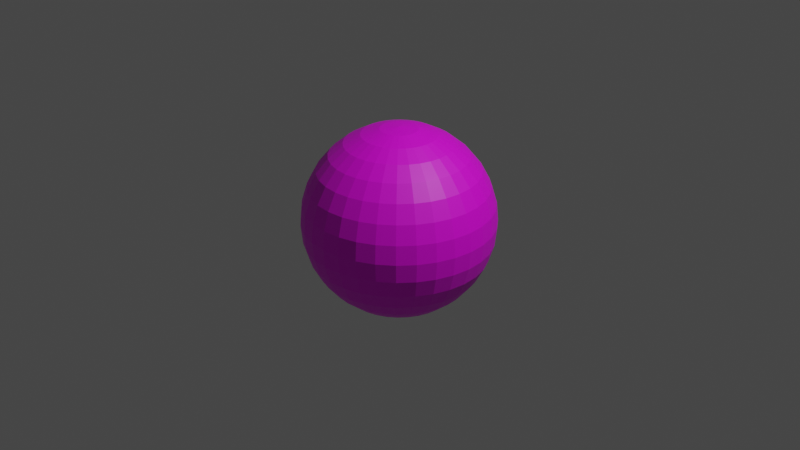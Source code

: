 # Source: skydome.blend  (saved by Blender 3.5.10; exported with 4.5.12 LTS)
import bpy
from mathutils import Matrix  # noqa: F401  (used for matrix-valued properties, if any)

bpy.ops.wm.read_factory_settings(use_empty=True)
scene = bpy.context.scene
scene.name = 'Scene'

# ---- collections
col_collection = bpy.data.collections.new('Collection'); scene.collection.children.link(col_collection)

# ---- images (referenced by path relative to the original .blend; pixels are not part of the script)
import os
ASSET_DIR = os.environ.get("B2B_ASSET_DIR", "")  # directory of the original .blend (textures are referenced by path, not embedded)
HERE = os.path.dirname(os.path.abspath(__file__))  # packed textures are extracted next to this script under _unpacked/

def load_image(name, relpath, width, height, colorspace="sRGB"):
    """Load a texture the original file referenced (path relative to the .blend, or extracted next to this script)."""
    p = next((c for c in (os.path.join(HERE, relpath), os.path.join(ASSET_DIR, relpath)) if relpath and os.path.exists(c)), "")
    if p:
        img = bpy.data.images.load(p, check_existing=True)
        img.name = name
    else:  # same state as the original file: an image datablock whose file is absent (Cycles renders it pink)
        img = bpy.data.images.new(name, width, height)
        img.source = "FILE"
        img.filepath = "//" + (relpath or name)
    img.colorspace_settings.name = colorspace
    return img
img_skydome_png = load_image('skydome.png', 'skydome.jpg', 1024, 1024, 'sRGB')

# ---- materials (node trees are filled in below, after node groups)
mat_x = bpy.data.materials.new('マテリアル')
mat_x.use_transparent_shadow = False

# ---- material node trees
mat_x.use_nodes = True; mat_x.node_tree.nodes.clear()
_N = mat_x.node_tree.nodes; _L = mat_x.node_tree.links
n0 = _N.new('ShaderNodeBsdfPrincipled'); n0.name = 'プリンシプルBSDF'; n0.location = (10, 300)
n0.distribution = 'GGX'
n0.subsurface_method = 'RANDOM_WALK_SKIN'
n0.inputs[3].default_value = 1.45
n0.inputs[27].default_value = (0.0, 0.0, 0.0, 1.0)
n0.inputs[28].default_value = 1.0
n1 = _N.new('ShaderNodeOutputMaterial'); n1.name = 'マテリアル出力'; n1.location = (300, 300)
n2 = _N.new('ShaderNodeTexImage'); n2.name = '画像テクスチャ'; n2.location = (-280, 275)
n2.image = img_skydome_png
_L.new(n0.outputs[0], n1.inputs[0])
_L.new(n2.outputs[0], n0.inputs[0])
n1.is_active_output = True

# ---- world
world_world = bpy.data.worlds.new('World'); scene.world = world_world
world_world.use_nodes = True; world_world.node_tree.nodes.clear()
_N = world_world.node_tree.nodes; _L = world_world.node_tree.links
n0 = _N.new('ShaderNodeOutputWorld'); n0.name = 'World Output'; n0.location = (300, 300)
n1 = _N.new('ShaderNodeBackground'); n1.name = 'Background'; n1.location = (10, 300)
n1.inputs[0].default_value = (0.05088, 0.05088, 0.05088, 1.0)
_L.new(n1.outputs[0], n0.inputs[0])
n0.is_active_output = True
world_world.color = (0.05088, 0.05088, 0.05088)
world_world.use_sun_shadow = False
world_world.sun_shadow_jitter_overblur = 0.0

# ---- cameras
cam_camera = bpy.data.cameras.new('Camera')
cam_camera.clip_end = 100.0
cam_camera.ortho_scale = 7.314

# ---- lights
light_light = bpy.data.lights.new('Light', 'POINT')
light_light.transmission_factor = 0.0
light_light.energy = 1000.0
light_light.shadow_soft_size = 0.1
light_light.shadow_maximum_resolution = 0.006
light_light.use_absolute_resolution = True

# ---- meshes
me_x = bpy.data.meshes.new('球')
me_x.from_pydata([(0.0, 0.5556, 0.8315), (0.0, 0.8315, 0.5556), (0.0, 0.9808, 0.1951), (0.0, 1.0, 0.0), (0.0, 0.9808, -0.1951), (0.0, 0.8315, -0.5556), (0.03806, 0.1913, 0.9808), (0.07466, 0.3753, 0.9239), (0.1084, 0.5449, 0.8315), (0.1379, 0.6935, 0.7071), (0.1622, 0.8155, 0.5556), (0.1802, 0.9061, 0.3827), (0.1913, 0.9619, 0.1951), (0.1951, 0.9808, 0.0), (0.1913, 0.9619, -0.1951), (0.1802, 0.9061, -0.3827), (0.1622, 0.8155, -0.5556), (0.1379, 0.6935, -0.7071), (0.1084, 0.5449, -0.8315), (0.07466, 0.3753, -0.9239), (0.03806, 0.1913, -0.9808), (0.07466, 0.1802, 0.9808), (0.1464, 0.3536, 0.9239), (0.2126, 0.5133, 0.8315), (0.2706, 0.6533, 0.7071), (0.3182, 0.7682, 0.5556), (0.3536, 0.8536, 0.3827), (0.3753, 0.9061, 0.1951), (0.3827, 0.9239, 0.0), (0.3753, 0.9061, -0.1951), (0.3536, 0.8536, -0.3827), (0.3182, 0.7682, -0.5556), (0.2706, 0.6533, -0.7071), (0.2126, 0.5133, -0.8315), (0.1464, 0.3536, -0.9239), (0.07466, 0.1802, -0.9808), (0.1084, 0.1622, 0.9808), (0.2126, 0.3182, 0.9239), (0.3087, 0.4619, 0.8315), (0.3928, 0.5879, 0.7071), (0.4619, 0.6913, 0.5556), (0.5133, 0.7682, 0.3827), (0.5449, 0.8155, 0.1951), (0.5556, 0.8315, 0.0), (0.5449, 0.8155, -0.1951), (0.5133, 0.7682, -0.3827), (0.4619, 0.6913, -0.5556), (0.3928, 0.5879, -0.7071), (0.3087, 0.4619, -0.8315), (0.2126, 0.3182, -0.9239), (0.1084, 0.1622, -0.9808), (0.1379, 0.1379, 0.9808), (0.2706, 0.2706, 0.9239), (0.3928, 0.3928, 0.8315), (0.5, 0.5, 0.7071), (0.5879, 0.5879, 0.5556), (0.6533, 0.6533, 0.3827), (0.6935, 0.6935, 0.1951), (0.7071, 0.7071, 0.0), (0.6935, 0.6935, -0.1951), (0.6533, 0.6533, -0.3827), (0.5879, 0.5879, -0.5556), (0.5, 0.5, -0.7071), (0.3928, 0.3928, -0.8315), (0.2706, 0.2706, -0.9239), (0.1379, 0.1379, -0.9808), (0.1622, 0.1084, 0.9808), (0.3182, 0.2126, 0.9239), (0.4619, 0.3087, 0.8315), (0.5879, 0.3928, 0.7071), (0.6913, 0.4619, 0.5556), (0.7682, 0.5133, 0.3827), (0.8155, 0.5449, 0.1951), (0.8315, 0.5556, 0.0), (0.8155, 0.5449, -0.1951), (0.7682, 0.5133, -0.3827), (0.6913, 0.4619, -0.5556), (0.5879, 0.3928, -0.7071), (0.4619, 0.3087, -0.8315), (0.3182, 0.2126, -0.9239), (0.1622, 0.1084, -0.9808), (0.0, 0.0, 1.0), (0.1802, 0.07466, 0.9808), (0.3536, 0.1464, 0.9239), (0.5133, 0.2126, 0.8315), (0.6533, 0.2706, 0.7071), (0.7682, 0.3182, 0.5556), (0.8536, 0.3536, 0.3827), (0.9061, 0.3753, 0.1951), (0.9239, 0.3827, 0.0), (0.9061, 0.3753, -0.1951), (0.8536, 0.3536, -0.3827), (0.7682, 0.3182, -0.5556), (0.6533, 0.2706, -0.7071), (0.5133, 0.2126, -0.8315), (0.3536, 0.1464, -0.9239), (0.1802, 0.07466, -0.9808), (0.1913, 0.03806, 0.9808), (0.3753, 0.07466, 0.9239), (0.5449, 0.1084, 0.8315), (0.6935, 0.1379, 0.7071), (0.8155, 0.1622, 0.5556), (0.9061, 0.1802, 0.3827), (0.9619, 0.1913, 0.1951), (0.9808, 0.1951, 0.0), (0.9619, 0.1913, -0.1951), (0.9061, 0.1802, -0.3827), (0.8155, 0.1622, -0.5556), (0.6935, 0.1379, -0.7071), (0.5449, 0.1084, -0.8315), (0.3753, 0.07466, -0.9239), (0.1913, 0.03806, -0.9808), (0.1951, -1.118e-08, 0.9808), (0.3827, -2.235e-08, 0.9239), (0.5556, -5.215e-08, 0.8315), (0.7071, 1.49e-08, 0.7071), (0.8315, -8.941e-08, 0.5556), (0.9239, 4.47e-08, 0.3827), (0.9808, -8.941e-08, 0.1951), (1.0, -1.639e-07, 0.0), (0.9808, -8.941e-08, -0.1951), (0.9239, 4.47e-08, -0.3827), (0.8315, -8.941e-08, -0.5556), (0.7071, 1.49e-08, -0.7071), (0.5556, -5.215e-08, -0.8315), (0.3827, -2.235e-08, -0.9239), (0.1951, -1.118e-08, -0.9808), (0.1913, -0.03806, 0.9808), (0.3753, -0.07466, 0.9239), (0.5449, -0.1084, 0.8315), (0.6935, -0.1379, 0.7071), (0.8155, -0.1622, 0.5556), (0.9061, -0.1802, 0.3827), (0.9619, -0.1913, 0.1951), (0.9808, -0.1951, 0.0), (0.9619, -0.1913, -0.1951), (0.9061, -0.1802, -0.3827), (0.8155, -0.1622, -0.5556), (0.6935, -0.1379, -0.7071), (0.5449, -0.1084, -0.8315), (0.3753, -0.07466, -0.9239), (0.1913, -0.03806, -0.9808), (0.1802, -0.07466, 0.9808), (0.3536, -0.1464, 0.9239), (0.5133, -0.2126, 0.8315), (0.6533, -0.2706, 0.7071), (0.7682, -0.3182, 0.5556), (0.8536, -0.3536, 0.3827), (0.9061, -0.3753, 0.1951), (0.9239, -0.3827, 0.0), (0.9061, -0.3753, -0.1951), (0.8536, -0.3536, -0.3827), (0.7682, -0.3182, -0.5556), (0.6533, -0.2706, -0.7071), (0.5133, -0.2126, -0.8315), (0.3536, -0.1464, -0.9239), (0.1802, -0.07466, -0.9808), (0.1622, -0.1084, 0.9808), (0.3182, -0.2126, 0.9239), (0.4619, -0.3087, 0.8315), (0.5879, -0.3928, 0.7071), (0.6913, -0.4619, 0.5556), (0.7682, -0.5133, 0.3827), (0.8155, -0.5449, 0.1951), (0.8315, -0.5556, 0.0), (0.8155, -0.5449, -0.1951), (0.7682, -0.5133, -0.3827), (0.6913, -0.4619, -0.5556), (0.5879, -0.3928, -0.7071), (0.4619, -0.3087, -0.8315), (0.3182, -0.2126, -0.9239), (0.1622, -0.1084, -0.9808), (0.1379, -0.1379, 0.9808), (0.2706, -0.2706, 0.9239), (0.3928, -0.3928, 0.8315), (0.5, -0.5, 0.7071), (0.5879, -0.5879, 0.5556), (0.6533, -0.6533, 0.3827), (0.6935, -0.6935, 0.1951), (0.7071, -0.7071, 0.0), (0.6935, -0.6935, -0.1951), (0.6533, -0.6533, -0.3827), (0.5879, -0.5879, -0.5556), (0.5, -0.5, -0.7071), (0.3928, -0.3928, -0.8315), (0.2706, -0.2706, -0.9239), (0.1379, -0.1379, -0.9808), (0.1084, -0.1622, 0.9808), (0.2126, -0.3182, 0.9239), (0.3087, -0.4619, 0.8315), (0.3928, -0.5879, 0.7071), (0.4619, -0.6913, 0.5556), (0.5133, -0.7682, 0.3827), (0.5449, -0.8155, 0.1951), (0.5556, -0.8315, 0.0), (0.5449, -0.8155, -0.1951), (0.5133, -0.7682, -0.3827), (0.4619, -0.6913, -0.5556), (0.3928, -0.5879, -0.7071), (0.3087, -0.4619, -0.8315), (0.2126, -0.3182, -0.9239), (0.1084, -0.1622, -0.9808), (0.07466, -0.1802, 0.9808), (0.1464, -0.3536, 0.9239), (0.2126, -0.5133, 0.8315), (0.2706, -0.6533, 0.7071), (0.3182, -0.7682, 0.5556), (0.3536, -0.8536, 0.3827), (0.3753, -0.9061, 0.1951), (0.3827, -0.9239, 0.0), (0.3753, -0.9061, -0.1951), (0.3536, -0.8536, -0.3827), (0.3182, -0.7682, -0.5556), (0.2706, -0.6533, -0.7071), (0.2126, -0.5133, -0.8315), (0.1464, -0.3536, -0.9239), (0.07466, -0.1802, -0.9808), (0.03806, -0.1913, 0.9808), (0.07466, -0.3753, 0.9239), (0.1084, -0.5449, 0.8315), (0.1379, -0.6935, 0.7071), (0.1622, -0.8155, 0.5556), (0.1802, -0.9061, 0.3827), (0.1913, -0.9619, 0.1951), (0.1951, -0.9808, 0.0), (0.1913, -0.9619, -0.1951), (0.1802, -0.9061, -0.3827), (0.1622, -0.8155, -0.5556), (0.1379, -0.6935, -0.7071), (0.1084, -0.5449, -0.8315), (0.07466, -0.3753, -0.9239), (0.03806, -0.1913, -0.9808), (-7.451e-09, -0.1951, 0.9808), (-5.215e-08, -0.3827, 0.9239), (-9.686e-08, -0.5556, 0.8315), (-1.49e-08, -0.7071, 0.7071), (-1.043e-07, -0.8315, 0.5556), (2.98e-08, -0.9239, 0.3827), (-1.341e-07, -0.9808, 0.1951), (-3.278e-07, -1.0, 0.0), (-1.341e-07, -0.9808, -0.1951), (2.98e-08, -0.9239, -0.3827), (-1.043e-07, -0.8315, -0.5556), (-1.49e-08, -0.7071, -0.7071), (-9.686e-08, -0.5556, -0.8315), (-5.215e-08, -0.3827, -0.9239), (-7.451e-09, -0.1951, -0.9808), (-0.03806, -0.1913, 0.9808), (-0.07466, -0.3753, 0.9239), (-0.1084, -0.5449, 0.8315), (-0.1379, -0.6935, 0.7071), (-0.1622, -0.8155, 0.5556), (-0.1802, -0.9061, 0.3827), (-0.1913, -0.9619, 0.1951), (-0.1951, -0.9808, 0.0), (-0.1913, -0.9619, -0.1951), (-0.1802, -0.9061, -0.3827), (-0.1622, -0.8155, -0.5556), (-0.1379, -0.6935, -0.7071), (-0.1084, -0.5449, -0.8315), (-0.07466, -0.3753, -0.9239), (-0.03806, -0.1913, -0.9808), (-0.07466, -0.1802, 0.9808), (-0.1464, -0.3536, 0.9239), (-0.2126, -0.5133, 0.8315), (-0.2706, -0.6533, 0.7071), (-0.3182, -0.7682, 0.5556), (-0.3536, -0.8536, 0.3827), (-0.3753, -0.9061, 0.1951), (-0.3827, -0.9239, 0.0), (-0.3753, -0.9061, -0.1951), (-0.3536, -0.8536, -0.3827), (-0.3182, -0.7682, -0.5556), (-0.2706, -0.6533, -0.7071), (-0.2126, -0.5133, -0.8315), (-0.1464, -0.3536, -0.9239), (-0.07466, -0.1802, -0.9808), (-0.1084, -0.1622, 0.9808), (-0.2126, -0.3182, 0.9239), (-0.3087, -0.4619, 0.8315), (-0.3928, -0.5879, 0.7071), (-0.4619, -0.6913, 0.5556), (-0.5133, -0.7682, 0.3827), (-0.5449, -0.8155, 0.1951), (-0.5556, -0.8315, 0.0), (-0.5449, -0.8155, -0.1951), (-0.5133, -0.7682, -0.3827), (-0.4619, -0.6913, -0.5556), (-0.3928, -0.5879, -0.7071), (-0.3087, -0.4619, -0.8315), (-0.2126, -0.3182, -0.9239), (-0.1084, -0.1622, -0.9808), (-0.1379, -0.1379, 0.9808), (-0.2706, -0.2706, 0.9239), (-0.3928, -0.3928, 0.8315), (-0.5, -0.5, 0.7071), (-0.5879, -0.5879, 0.5556), (-0.6533, -0.6533, 0.3827), (-0.6935, -0.6935, 0.1951), (-0.7071, -0.7071, 0.0), (-0.6935, -0.6935, -0.1951), (-0.6533, -0.6533, -0.3827), (-0.5879, -0.5879, -0.5556), (-0.5, -0.5, -0.7071), (-0.3928, -0.3928, -0.8315), (-0.2706, -0.2706, -0.9239), (-0.1379, -0.1379, -0.9808), (0.0, 0.0, -1.0), (-0.1622, -0.1084, 0.9808), (-0.3182, -0.2126, 0.9239), (-0.4619, -0.3087, 0.8315), (-0.5879, -0.3928, 0.7071), (-0.6913, -0.4619, 0.5556), (-0.7682, -0.5133, 0.3827), (-0.8155, -0.5449, 0.1951), (-0.8315, -0.5556, 0.0), (-0.8155, -0.5449, -0.1951), (-0.7682, -0.5133, -0.3827), (-0.6913, -0.4619, -0.5556), (-0.5879, -0.3928, -0.7071), (-0.4619, -0.3087, -0.8315), (-0.3182, -0.2126, -0.9239), (-0.1622, -0.1084, -0.9808), (-0.1802, -0.07466, 0.9808), (-0.3536, -0.1464, 0.9239), (-0.5133, -0.2126, 0.8315), (-0.6533, -0.2706, 0.7071), (-0.7682, -0.3182, 0.5556), (-0.8536, -0.3536, 0.3827), (-0.9061, -0.3753, 0.1951), (-0.9239, -0.3827, 0.0), (-0.9061, -0.3753, -0.1951), (-0.8536, -0.3536, -0.3827), (-0.7682, -0.3182, -0.5556), (-0.6533, -0.2706, -0.7071), (-0.5133, -0.2126, -0.8315), (-0.3536, -0.1464, -0.9239), (-0.1802, -0.07466, -0.9808), (-0.1913, -0.03806, 0.9808), (-0.3753, -0.07466, 0.9239), (-0.5449, -0.1084, 0.8315), (-0.6935, -0.1379, 0.7071), (-0.8155, -0.1622, 0.5556), (-0.9061, -0.1802, 0.3827), (-0.9619, -0.1913, 0.1951), (-0.9808, -0.1951, 0.0), (-0.9619, -0.1913, -0.1951), (-0.9061, -0.1802, -0.3827), (-0.8155, -0.1622, -0.5556), (-0.6935, -0.1379, -0.7071), (-0.5449, -0.1084, -0.8315), (-0.3753, -0.07466, -0.9239), (-0.1913, -0.03806, -0.9808), (-0.1951, 1.863e-08, 0.9808), (-0.3827, 5.215e-08, 0.9239), (-0.5556, 1.49e-07, 0.8315), (-0.7071, 2.98e-08, 0.7071), (-0.8315, 1.639e-07, 0.5556), (-0.9239, 1.49e-08, 0.3827), (-0.9808, 2.682e-07, 0.1951), (-1.0, 4.47e-07, 0.0), (-0.9808, 2.682e-07, -0.1951), (-0.9239, 1.49e-08, -0.3827), (-0.8315, 1.639e-07, -0.5556), (-0.7071, 2.98e-08, -0.7071), (-0.5556, 1.49e-07, -0.8315), (-0.3827, 5.215e-08, -0.9239), (-0.1951, 1.863e-08, -0.9808), (-0.1913, 0.03806, 0.9808), (-0.3753, 0.07466, 0.9239), (-0.5449, 0.1084, 0.8315), (-0.6935, 0.1379, 0.7071), (-0.8155, 0.1622, 0.5556), (-0.9061, 0.1802, 0.3827), (-0.9619, 0.1913, 0.1951), (-0.9808, 0.1951, 0.0), (-0.9619, 0.1913, -0.1951), (-0.9061, 0.1802, -0.3827), (-0.8155, 0.1622, -0.5556), (-0.6935, 0.1379, -0.7071), (-0.5449, 0.1084, -0.8315), (-0.3753, 0.07466, -0.9239), (-0.1913, 0.03806, -0.9808), (-0.1802, 0.07466, 0.9808), (-0.3536, 0.1464, 0.9239), (-0.5133, 0.2126, 0.8315), (-0.6533, 0.2706, 0.7071), (-0.7682, 0.3182, 0.5556), (-0.8536, 0.3536, 0.3827), (-0.9061, 0.3753, 0.1951), (-0.9239, 0.3827, 0.0), (-0.9061, 0.3753, -0.1951), (-0.8536, 0.3536, -0.3827), (-0.7682, 0.3182, -0.5556), (-0.6533, 0.2706, -0.7071), (-0.5133, 0.2126, -0.8315), (-0.3536, 0.1464, -0.9239), (-0.1802, 0.07466, -0.9808), (-0.1622, 0.1084, 0.9808), (-0.3182, 0.2126, 0.9239), (-0.4619, 0.3087, 0.8315), (-0.5879, 0.3928, 0.7071), (-0.6913, 0.4619, 0.5556), (-0.7682, 0.5133, 0.3827), (-0.8155, 0.5449, 0.1951), (-0.8315, 0.5556, 0.0), (-0.8155, 0.5449, -0.1951), (-0.7682, 0.5133, -0.3827), (-0.6913, 0.4619, -0.5556), (-0.5879, 0.3928, -0.7071), (-0.4619, 0.3087, -0.8315), (-0.3182, 0.2126, -0.9239), (-0.1622, 0.1084, -0.9808), (-0.1379, 0.1379, 0.9808), (-0.2706, 0.2706, 0.9239), (-0.3928, 0.3928, 0.8315), (-0.5, 0.5, 0.7071), (-0.5879, 0.5879, 0.5556), (-0.6533, 0.6533, 0.3827), (-0.6935, 0.6935, 0.1951), (-0.7071, 0.7071, 0.0), (-0.6935, 0.6935, -0.1951), (-0.6533, 0.6533, -0.3827), (-0.5879, 0.5879, -0.5556), (-0.5, 0.5, -0.7071), (-0.3928, 0.3928, -0.8315), (-0.2706, 0.2706, -0.9239), (-0.1379, 0.1379, -0.9808), (-0.1084, 0.1622, 0.9808), (-0.2126, 0.3182, 0.9239), (-0.3087, 0.4619, 0.8315), (-0.3928, 0.5879, 0.7071), (-0.4619, 0.6913, 0.5556), (-0.5133, 0.7682, 0.3827), (-0.5449, 0.8155, 0.1951), (-0.5556, 0.8315, 0.0), (-0.5449, 0.8155, -0.1951), (-0.5133, 0.7682, -0.3827), (-0.4619, 0.6913, -0.5556), (-0.3928, 0.5879, -0.7071), (-0.3087, 0.4619, -0.8315), (-0.2126, 0.3182, -0.9239), (-0.1084, 0.1622, -0.9808), (-0.07466, 0.1802, 0.9808), (-0.1464, 0.3536, 0.9239), (-0.2126, 0.5133, 0.8315), (-0.2706, 0.6533, 0.7071), (-0.3182, 0.7682, 0.5556), (-0.3536, 0.8536, 0.3827), (-0.3753, 0.9061, 0.1951), (-0.3827, 0.9239, 0.0), (-0.3753, 0.9061, -0.1951), (-0.3536, 0.8536, -0.3827), (-0.3182, 0.7682, -0.5556), (-0.2706, 0.6533, -0.7071), (-0.2126, 0.5133, -0.8315), (-0.1464, 0.3536, -0.9239), (-0.07466, 0.1802, -0.9808), (-0.03806, 0.1913, 0.9808), (-0.07466, 0.3753, 0.9239), (-0.1084, 0.5449, 0.8315), (-0.1379, 0.6935, 0.7071), (-0.1622, 0.8155, 0.5556), (-0.1802, 0.9061, 0.3827), (-0.1913, 0.9619, 0.1951), (-0.1951, 0.9808, 0.0), (-0.1913, 0.9619, -0.1951), (-0.1802, 0.9061, -0.3827), (-0.1622, 0.8155, -0.5556), (-0.1379, 0.6935, -0.7071), (-0.1084, 0.5449, -0.8315), (-0.07466, 0.3753, -0.9239), (-0.03806, 0.1913, -0.9808), (1.49e-08, 0.1951, 0.9808), (6.706e-08, 0.3827, 0.9239), (8.941e-08, 0.7071, 0.7071), (5.96e-08, 0.9239, 0.3827), (5.96e-08, 0.9239, -0.3827), (8.941e-08, 0.7071, -0.7071), (2.161e-07, 0.5556, -0.8315), (6.706e-08, 0.3827, -0.9239), (1.49e-08, 0.1951, -0.9808)], [], [(477, 5, 16), (475, 9, 8), (5, 478, 17), (1, 10, 9), (478, 479, 18), (476, 11, 10), (479, 480, 19), (2, 12, 11), (480, 481, 20), (2, 3, 13), (473, 6, 81), (307, 20, 481), (3, 4, 14), (474, 7, 6), (4, 477, 15), (0, 8, 7), (14, 15, 30), (7, 8, 23), (15, 16, 31), (8, 9, 24), (16, 17, 32), (9, 10, 25), (18, 33, 32), (10, 11, 26), (19, 34, 33), (12, 27, 26), (19, 20, 35), (12, 13, 28), (6, 21, 81), (307, 35, 20), (13, 14, 29), (6, 7, 22), (33, 34, 49), (26, 27, 42), (34, 35, 50), (27, 28, 43), (21, 36, 81), (307, 50, 35), (29, 44, 43), (21, 22, 37), (29, 30, 45), (22, 23, 38), (31, 46, 45), (23, 24, 39), (32, 47, 46), (24, 25, 40), (33, 48, 47), (25, 26, 41), (37, 38, 53), (46, 61, 60), (38, 39, 54), (46, 47, 62), (39, 40, 55), (47, 48, 63), (40, 41, 56), (48, 49, 64), (42, 57, 56), (49, 50, 65), (43, 58, 57), (36, 51, 81), (307, 65, 50), (43, 44, 59), (36, 37, 52), (44, 45, 60), (57, 72, 71), (64, 65, 80), (58, 73, 72), (51, 66, 81), (307, 80, 65), (58, 59, 74), (51, 52, 67), (59, 60, 75), (52, 53, 68), (61, 76, 75), (53, 54, 69), (61, 62, 77), (55, 70, 69), (62, 63, 78), (55, 56, 71), (64, 79, 78), (76, 92, 91), (68, 69, 85), (76, 77, 93), (70, 86, 85), (77, 78, 94), (70, 71, 87), (78, 79, 95), (72, 88, 87), (80, 96, 95), (73, 89, 88), (66, 82, 81), (307, 96, 80), (73, 74, 90), (66, 67, 83), (74, 75, 91), (67, 68, 84), (95, 96, 111), (89, 104, 103), (82, 97, 81), (307, 111, 96), (89, 90, 105), (83, 98, 97), (90, 91, 106), (83, 84, 99), (92, 107, 106), (84, 85, 100), (92, 93, 108), (86, 101, 100), (94, 109, 108), (86, 87, 102), (95, 110, 109), (88, 103, 102), (107, 108, 123), (101, 116, 115), (109, 124, 123), (101, 102, 117), (109, 110, 125), (103, 118, 117), (110, 111, 126), (104, 119, 118), (97, 112, 81), (307, 126, 111), (104, 105, 120), (98, 113, 112), (105, 106, 121), (98, 99, 114), (107, 122, 121), (99, 100, 115), (112, 127, 81), (307, 141, 126), (119, 120, 135), (112, 113, 128), (120, 121, 136), (113, 114, 129), (122, 137, 136), (114, 115, 130), (122, 123, 138), (116, 131, 130), (124, 139, 138), (116, 117, 132), (124, 125, 140), (118, 133, 132), (125, 126, 141), (119, 134, 133), (131, 146, 145), (139, 154, 153), (131, 132, 147), (139, 140, 155), (133, 148, 147), (141, 156, 155), (134, 149, 148), (127, 142, 81), (307, 156, 141), (134, 135, 150), (127, 128, 143), (135, 136, 151), (129, 144, 143), (137, 152, 151), (129, 130, 145), (137, 138, 153), (149, 150, 165), (142, 143, 158), (150, 151, 166), (144, 159, 158), (152, 167, 166), (144, 145, 160), (152, 153, 168), (146, 161, 160), (154, 169, 168), (146, 147, 162), (154, 155, 170), (148, 163, 162), (155, 156, 171), (149, 164, 163), (142, 157, 81), (307, 171, 156), (168, 169, 184), (161, 162, 177), (170, 185, 184), (163, 178, 177), (171, 186, 185), (164, 179, 178), (157, 172, 81), (307, 186, 171), (164, 165, 180), (157, 158, 173), (165, 166, 181), (158, 159, 174), (167, 182, 181), (159, 160, 175), (167, 168, 183), (161, 176, 175), (173, 188, 187), (180, 181, 196), (174, 189, 188), (182, 197, 196), (174, 175, 190), (182, 183, 198), (176, 191, 190), (184, 199, 198), (176, 177, 192), (184, 185, 200), (178, 193, 192), (185, 186, 201), (179, 194, 193), (172, 187, 81), (307, 201, 186), (179, 180, 195), (191, 192, 207), (199, 200, 215), (193, 208, 207), (200, 201, 216), (194, 209, 208), (187, 202, 81), (307, 216, 201), (194, 195, 210), (187, 188, 203), (195, 196, 211), (188, 189, 204), (197, 212, 211), (189, 190, 205), (197, 198, 213), (191, 206, 205), (199, 214, 213), (210, 211, 226), (203, 204, 219), (212, 227, 226), (204, 205, 220), (212, 213, 228), (206, 221, 220), (214, 229, 228), (206, 207, 222), (214, 215, 230), (208, 223, 222), (215, 216, 231), (209, 224, 223), (202, 217, 81), (307, 231, 216), (209, 210, 225), (202, 203, 218), (229, 230, 245), (223, 238, 237), (231, 246, 245), (224, 239, 238), (217, 232, 81), (307, 246, 231), (224, 225, 240), (217, 218, 233), (225, 226, 241), (219, 234, 233), (227, 242, 241), (219, 220, 235), (227, 228, 243), (221, 236, 235), (229, 244, 243), (221, 222, 237), (242, 257, 256), (234, 235, 250), (242, 243, 258), (236, 251, 250), (244, 259, 258), (236, 237, 252), (244, 245, 260), (238, 253, 252), (245, 246, 261), (239, 254, 253), (232, 247, 81), (307, 261, 246), (239, 240, 255), (232, 233, 248), (240, 241, 256), (233, 234, 249), (260, 261, 276), (254, 269, 268), (247, 262, 81), (307, 276, 261), (254, 255, 270), (248, 263, 262), (255, 256, 271), (248, 249, 264), (257, 272, 271), (249, 250, 265), (257, 258, 273), (251, 266, 265), (259, 274, 273), (251, 252, 267), (259, 260, 275), (253, 268, 267), (264, 265, 280), (272, 273, 288), (266, 281, 280), (274, 289, 288), (266, 267, 282), (274, 275, 290), (268, 283, 282), (276, 291, 290), (269, 284, 283), (262, 277, 81), (307, 291, 276), (269, 270, 285), (263, 278, 277), (270, 271, 286), (263, 264, 279), (272, 287, 286), (284, 299, 298), (277, 292, 81), (307, 306, 291), (284, 285, 300), (277, 278, 293), (285, 286, 301), (278, 279, 294), (287, 302, 301), (279, 280, 295), (287, 288, 303), (281, 296, 295), (289, 304, 303), (281, 282, 297), (289, 290, 305), (283, 298, 297), (291, 306, 305), (302, 303, 319), (296, 312, 311), (304, 320, 319), (296, 297, 313), (304, 305, 321), (298, 314, 313), (305, 306, 322), (299, 315, 314), (292, 308, 81), (307, 322, 306), (299, 300, 316), (292, 293, 309), (300, 301, 317), (293, 294, 310), (302, 318, 317), (294, 295, 311), (308, 323, 81), (307, 337, 322), (315, 316, 331), (308, 309, 324), (316, 317, 332), (309, 310, 325), (318, 333, 332), (310, 311, 326), (318, 319, 334), (311, 312, 327), (320, 335, 334), (312, 313, 328), (320, 321, 336), (314, 329, 328), (321, 322, 337), (315, 330, 329), (327, 342, 341), (335, 350, 349), (327, 328, 343), (335, 336, 351), (329, 344, 343), (336, 337, 352), (330, 345, 344), (323, 338, 81), (307, 352, 337), (330, 331, 346), (323, 324, 339), (331, 332, 347), (324, 325, 340), (333, 348, 347), (325, 326, 341), (333, 334, 349), (345, 346, 361), (338, 339, 354), (346, 347, 362), (340, 355, 354), (348, 363, 362), (340, 341, 356), (348, 349, 364), (342, 357, 356), (350, 365, 364), (342, 343, 358), (350, 351, 366), (344, 359, 358), (351, 352, 367), (345, 360, 359), (338, 353, 81), (307, 367, 352), (365, 380, 379), (357, 358, 373), (365, 366, 381), (359, 374, 373), (366, 367, 382), (360, 375, 374), (353, 368, 81), (307, 382, 367), (360, 361, 376), (353, 354, 369), (361, 362, 377), (355, 370, 369), (363, 378, 377), (355, 356, 371), (363, 364, 379), (357, 372, 371), (376, 377, 392), (370, 385, 384), (378, 393, 392), (370, 371, 386), (378, 379, 394), (372, 387, 386), (380, 395, 394), (372, 373, 388), (380, 381, 396), (374, 389, 388), (381, 382, 397), (375, 390, 389), (368, 383, 81), (307, 397, 382), (375, 376, 391), (368, 369, 384), (396, 411, 410), (389, 404, 403), (396, 397, 412), (390, 405, 404), (383, 398, 81), (307, 412, 397), (390, 391, 406), (384, 399, 398), (391, 392, 407), (384, 385, 400), (393, 408, 407), (385, 386, 401), (393, 394, 409), (387, 402, 401), (395, 410, 409), (387, 388, 403), (400, 415, 414), (408, 423, 422), (400, 401, 416), (408, 409, 424), (402, 417, 416), (410, 425, 424), (402, 403, 418), (410, 411, 426), (404, 419, 418), (411, 412, 427), (405, 420, 419), (398, 413, 81), (307, 427, 412), (405, 406, 421), (398, 399, 414), (406, 407, 422), (419, 434, 433), (426, 427, 442), (420, 435, 434), (413, 428, 81), (307, 442, 427), (420, 421, 436), (413, 414, 429), (421, 422, 437), (415, 430, 429), (423, 438, 437), (415, 416, 431), (423, 424, 439), (417, 432, 431), (425, 440, 439), (417, 418, 433), (425, 426, 441), (438, 453, 452), (430, 431, 446), (438, 439, 454), (432, 447, 446), (440, 455, 454), (432, 433, 448), (440, 441, 456), (434, 449, 448), (441, 442, 457), (435, 450, 449), (428, 443, 81), (307, 457, 442), (435, 436, 451), (429, 444, 443), (436, 437, 452), (429, 430, 445), (457, 472, 471), (450, 465, 464), (443, 458, 81), (307, 472, 457), (450, 451, 466), (443, 444, 459), (451, 452, 467), (445, 460, 459), (453, 468, 467), (445, 446, 461), (453, 454, 469), (447, 462, 461), (455, 470, 469), (447, 448, 463), (455, 456, 471), (449, 464, 463), (461, 475, 0), (468, 469, 478), (462, 1, 475), (470, 479, 478), (463, 476, 1), (470, 471, 480), (464, 2, 476), (471, 472, 481), (465, 3, 2), (458, 473, 81), (307, 481, 472), (465, 466, 4), (459, 474, 473), (466, 467, 477), (460, 0, 474), (467, 468, 5), (477, 16, 15), (475, 8, 0), (5, 17, 16), (1, 9, 475), (478, 18, 17), (476, 10, 1), (479, 19, 18), (2, 11, 476), (480, 20, 19), (2, 13, 12), (3, 14, 13), (474, 6, 473), (4, 15, 14), (0, 7, 474), (14, 30, 29), (7, 23, 22), (15, 31, 30), (8, 24, 23), (16, 32, 31), (9, 25, 24), (18, 32, 17), (10, 26, 25), (19, 33, 18), (12, 26, 11), (19, 35, 34), (12, 28, 27), (13, 29, 28), (6, 22, 21), (33, 49, 48), (26, 42, 41), (34, 50, 49), (27, 43, 42), (29, 43, 28), (21, 37, 36), (29, 45, 44), (22, 38, 37), (31, 45, 30), (23, 39, 38), (32, 46, 31), (24, 40, 39), (33, 47, 32), (25, 41, 40), (37, 53, 52), (46, 60, 45), (38, 54, 53), (46, 62, 61), (39, 55, 54), (47, 63, 62), (40, 56, 55), (48, 64, 63), (42, 56, 41), (49, 65, 64), (43, 57, 42), (43, 59, 58), (36, 52, 51), (44, 60, 59), (57, 71, 56), (64, 80, 79), (58, 72, 57), (58, 74, 73), (51, 67, 66), (59, 75, 74), (52, 68, 67), (61, 75, 60), (53, 69, 68), (61, 77, 76), (55, 69, 54), (62, 78, 77), (55, 71, 70), (64, 78, 63), (76, 91, 75), (68, 85, 84), (76, 93, 92), (70, 85, 69), (77, 94, 93), (70, 87, 86), (78, 95, 94), (72, 87, 71), (80, 95, 79), (73, 88, 72), (73, 90, 89), (66, 83, 82), (74, 91, 90), (67, 84, 83), (95, 111, 110), (89, 103, 88), (89, 105, 104), (83, 97, 82), (90, 106, 105), (83, 99, 98), (92, 106, 91), (84, 100, 99), (92, 108, 107), (86, 100, 85), (94, 108, 93), (86, 102, 101), (95, 109, 94), (88, 102, 87), (107, 123, 122), (101, 115, 100), (109, 123, 108), (101, 117, 116), (109, 125, 124), (103, 117, 102), (110, 126, 125), (104, 118, 103), (104, 120, 119), (98, 112, 97), (105, 121, 120), (98, 114, 113), (107, 121, 106), (99, 115, 114), (119, 135, 134), (112, 128, 127), (120, 136, 135), (113, 129, 128), (122, 136, 121), (114, 130, 129), (122, 138, 137), (116, 130, 115), (124, 138, 123), (116, 132, 131), (124, 140, 139), (118, 132, 117), (125, 141, 140), (119, 133, 118), (131, 145, 130), (139, 153, 138), (131, 147, 146), (139, 155, 154), (133, 147, 132), (141, 155, 140), (134, 148, 133), (134, 150, 149), (127, 143, 142), (135, 151, 150), (129, 143, 128), (137, 151, 136), (129, 145, 144), (137, 153, 152), (149, 165, 164), (142, 158, 157), (150, 166, 165), (144, 158, 143), (152, 166, 151), (144, 160, 159), (152, 168, 167), (146, 160, 145), (154, 168, 153), (146, 162, 161), (154, 170, 169), (148, 162, 147), (155, 171, 170), (149, 163, 148), (168, 184, 183), (161, 177, 176), (170, 184, 169), (163, 177, 162), (171, 185, 170), (164, 178, 163), (164, 180, 179), (157, 173, 172), (165, 181, 180), (158, 174, 173), (167, 181, 166), (159, 175, 174), (167, 183, 182), (161, 175, 160), (173, 187, 172), (180, 196, 195), (174, 188, 173), (182, 196, 181), (174, 190, 189), (182, 198, 197), (176, 190, 175), (184, 198, 183), (176, 192, 191), (184, 200, 199), (178, 192, 177), (185, 201, 200), (179, 193, 178), (179, 195, 194), (191, 207, 206), (199, 215, 214), (193, 207, 192), (200, 216, 215), (194, 208, 193), (194, 210, 209), (187, 203, 202), (195, 211, 210), (188, 204, 203), (197, 211, 196), (189, 205, 204), (197, 213, 212), (191, 205, 190), (199, 213, 198), (210, 226, 225), (203, 219, 218), (212, 226, 211), (204, 220, 219), (212, 228, 227), (206, 220, 205), (214, 228, 213), (206, 222, 221), (214, 230, 229), (208, 222, 207), (215, 231, 230), (209, 223, 208), (209, 225, 224), (202, 218, 217), (229, 245, 244), (223, 237, 222), (231, 245, 230), (224, 238, 223), (224, 240, 239), (217, 233, 232), (225, 241, 240), (219, 233, 218), (227, 241, 226), (219, 235, 234), (227, 243, 242), (221, 235, 220), (229, 243, 228), (221, 237, 236), (242, 256, 241), (234, 250, 249), (242, 258, 257), (236, 250, 235), (244, 258, 243), (236, 252, 251), (244, 260, 259), (238, 252, 237), (245, 261, 260), (239, 253, 238), (239, 255, 254), (232, 248, 247), (240, 256, 255), (233, 249, 248), (260, 276, 275), (254, 268, 253), (254, 270, 269), (248, 262, 247), (255, 271, 270), (248, 264, 263), (257, 271, 256), (249, 265, 264), (257, 273, 272), (251, 265, 250), (259, 273, 258), (251, 267, 266), (259, 275, 274), (253, 267, 252), (264, 280, 279), (272, 288, 287), (266, 280, 265), (274, 288, 273), (266, 282, 281), (274, 290, 289), (268, 282, 267), (276, 290, 275), (269, 283, 268), (269, 285, 284), (263, 277, 262), (270, 286, 285), (263, 279, 278), (272, 286, 271), (284, 298, 283), (284, 300, 299), (277, 293, 292), (285, 301, 300), (278, 294, 293), (287, 301, 286), (279, 295, 294), (287, 303, 302), (281, 295, 280), (289, 303, 288), (281, 297, 296), (289, 305, 304), (283, 297, 282), (291, 305, 290), (302, 319, 318), (296, 311, 295), (304, 319, 303), (296, 313, 312), (304, 321, 320), (298, 313, 297), (305, 322, 321), (299, 314, 298), (299, 316, 315), (292, 309, 308), (300, 317, 316), (293, 310, 309), (302, 317, 301), (294, 311, 310), (315, 331, 330), (308, 324, 323), (316, 332, 331), (309, 325, 324), (318, 332, 317), (310, 326, 325), (318, 334, 333), (311, 327, 326), (320, 334, 319), (312, 328, 327), (320, 336, 335), (314, 328, 313), (321, 337, 336), (315, 329, 314), (327, 341, 326), (335, 349, 334), (327, 343, 342), (335, 351, 350), (329, 343, 328), (336, 352, 351), (330, 344, 329), (330, 346, 345), (323, 339, 338), (331, 347, 346), (324, 340, 339), (333, 347, 332), (325, 341, 340), (333, 349, 348), (345, 361, 360), (338, 354, 353), (346, 362, 361), (340, 354, 339), (348, 362, 347), (340, 356, 355), (348, 364, 363), (342, 356, 341), (350, 364, 349), (342, 358, 357), (350, 366, 365), (344, 358, 343), (351, 367, 366), (345, 359, 344), (365, 379, 364), (357, 373, 372), (365, 381, 380), (359, 373, 358), (366, 382, 381), (360, 374, 359), (360, 376, 375), (353, 369, 368), (361, 377, 376), (355, 369, 354), (363, 377, 362), (355, 371, 370), (363, 379, 378), (357, 371, 356), (376, 392, 391), (370, 384, 369), (378, 392, 377), (370, 386, 385), (378, 394, 393), (372, 386, 371), (380, 394, 379), (372, 388, 387), (380, 396, 395), (374, 388, 373), (381, 397, 396), (375, 389, 374), (375, 391, 390), (368, 384, 383), (396, 410, 395), (389, 403, 388), (396, 412, 411), (390, 404, 389), (390, 406, 405), (384, 398, 383), (391, 407, 406), (384, 400, 399), (393, 407, 392), (385, 401, 400), (393, 409, 408), (387, 401, 386), (395, 409, 394), (387, 403, 402), (400, 414, 399), (408, 422, 407), (400, 416, 415), (408, 424, 423), (402, 416, 401), (410, 424, 409), (402, 418, 417), (410, 426, 425), (404, 418, 403), (411, 427, 426), (405, 419, 404), (405, 421, 420), (398, 414, 413), (406, 422, 421), (419, 433, 418), (426, 442, 441), (420, 434, 419), (420, 436, 435), (413, 429, 428), (421, 437, 436), (415, 429, 414), (423, 437, 422), (415, 431, 430), (423, 439, 438), (417, 431, 416), (425, 439, 424), (417, 433, 432), (425, 441, 440), (438, 452, 437), (430, 446, 445), (438, 454, 453), (432, 446, 431), (440, 454, 439), (432, 448, 447), (440, 456, 455), (434, 448, 433), (441, 457, 456), (435, 449, 434), (435, 451, 450), (429, 443, 428), (436, 452, 451), (429, 445, 444), (457, 471, 456), (450, 464, 449), (450, 466, 465), (443, 459, 458), (451, 467, 466), (445, 459, 444), (453, 467, 452), (445, 461, 460), (453, 469, 468), (447, 461, 446), (455, 469, 454), (447, 463, 462), (455, 471, 470), (449, 463, 448), (461, 0, 460), (468, 478, 5), (462, 475, 461), (470, 478, 469), (463, 1, 462), (470, 480, 479), (464, 476, 463), (471, 481, 480), (465, 2, 464), (465, 4, 3), (459, 473, 458), (466, 477, 4), (460, 474, 459), (467, 5, 477)])
_uv = me_x.uv_layers.new(name='UVマップ')
_uv.uv.foreach_set('vector', [0.75, 0.375, 0.75, 0.3125, 0.7188, 0.3125, 0.75, 0.75, 0.7188, 0.75, 0.7188, 0.8125, 0.75, 0.3125, 0.75, 0.25, 0.7188, 0.25, 0.75, 0.6875, 0.7188, 0.6875, 0.7188, 0.75, 0.75, 0.25, 0.75, 0.1875, 0.7188, 0.1875, 0.75, 0.625, 0.7188, 0.625, 0.7188, 0.6875, 0.75, 0.1875, 0.75, 0.125, 0.7188, 0.125, 0.75, 0.5625, 0.7188, 0.5625, 0.7188, 0.625, 0.75, 0.125, 0.75, 0.0625, 0.7188, 0.0625, 0.75, 0.5625, 0.75, 0.5, 0.7188, 0.5, 0.75, 0.9375, 0.7188, 0.9375, 0.7344, 1.0, 0.7344, 0.0, 0.7188, 0.0625, 0.75, 0.0625, 0.75, 0.5, 0.75, 0.4375, 0.7188, 0.4375, 0.75, 0.875, 0.7188, 0.875, 0.7188, 0.9375, 0.75, 0.4375, 0.75, 0.375, 0.7188, 0.375, 0.75, 0.8125, 0.7188, 0.8125, 0.7188, 0.875, 0.7188, 0.4375, 0.7188, 0.375, 0.6875, 0.375, 0.7188, 0.875, 0.7188, 0.8125, 0.6875, 0.8125, 0.7188, 0.375, 0.7188, 0.3125, 0.6875, 0.3125, 0.7188, 0.8125, 0.7188, 0.75, 0.6875, 0.75, 0.7188, 0.3125, 0.7188, 0.25, 0.6875, 0.25, 0.7188, 0.75, 0.7188, 0.6875, 0.6875, 0.6875, 0.7188, 0.1875, 0.6875, 0.1875, 0.6875, 0.25, 0.7188, 0.6875, 0.7188, 0.625, 0.6875, 0.625, 0.7188, 0.125, 0.6875, 0.125, 0.6875, 0.1875, 0.7188, 0.5625, 0.6875, 0.5625, 0.6875, 0.625, 0.7188, 0.125, 0.7188, 0.0625, 0.6875, 0.0625, 0.7188, 0.5625, 0.7188, 0.5, 0.6875, 0.5, 0.7188, 0.9375, 0.6875, 0.9375, 0.7031, 1.0, 0.7031, 0.0, 0.6875, 0.0625, 0.7188, 0.0625, 0.7188, 0.5, 0.7188, 0.4375, 0.6875, 0.4375, 0.7188, 0.9375, 0.7188, 0.875, 0.6875, 0.875, 0.6875, 0.1875, 0.6875, 0.125, 0.6562, 0.125, 0.6875, 0.625, 0.6875, 0.5625, 0.6562, 0.5625, 0.6875, 0.125, 0.6875, 0.0625, 0.6562, 0.0625, 0.6875, 0.5625, 0.6875, 0.5, 0.6562, 0.5, 0.6875, 0.9375, 0.6562, 0.9375, 0.6719, 1.0, 0.6719, 0.0, 0.6562, 0.0625, 0.6875, 0.0625, 0.6875, 0.4375, 0.6562, 0.4375, 0.6562, 0.5, 0.6875, 0.9375, 0.6875, 0.875, 0.6562, 0.875, 0.6875, 0.4375, 0.6875, 0.375, 0.6562, 0.375, 0.6875, 0.875, 0.6875, 0.8125, 0.6562, 0.8125, 0.6875, 0.3125, 0.6562, 0.3125, 0.6562, 0.375, 0.6875, 0.8125, 0.6875, 0.75, 0.6562, 0.75, 0.6875, 0.25, 0.6562, 0.25, 0.6562, 0.3125, 0.6875, 0.75, 0.6875, 0.6875, 0.6562, 0.6875, 0.6875, 0.1875, 0.6562, 0.1875, 0.6562, 0.25, 0.6875, 0.6875, 0.6875, 0.625, 0.6562, 0.625, 0.6562, 0.875, 0.6562, 0.8125, 0.625, 0.8125, 0.6562, 0.3125, 0.625, 0.3125, 0.625, 0.375, 0.6562, 0.8125, 0.6562, 0.75, 0.625, 0.75, 0.6562, 0.3125, 0.6562, 0.25, 0.625, 0.25, 0.6562, 0.75, 0.6562, 0.6875, 0.625, 0.6875, 0.6562, 0.25, 0.6562, 0.1875, 0.625, 0.1875, 0.6562, 0.6875, 0.6562, 0.625, 0.625, 0.625, 0.6562, 0.1875, 0.6562, 0.125, 0.625, 0.125, 0.6562, 0.5625, 0.625, 0.5625, 0.625, 0.625, 0.6562, 0.125, 0.6562, 0.0625, 0.625, 0.0625, 0.6562, 0.5, 0.625, 0.5, 0.625, 0.5625, 0.6562, 0.9375, 0.625, 0.9375, 0.6406, 1.0, 0.6406, 0.0, 0.625, 0.0625, 0.6562, 0.0625, 0.6562, 0.5, 0.6562, 0.4375, 0.625, 0.4375, 0.6562, 0.9375, 0.6562, 0.875, 0.625, 0.875, 0.6562, 0.4375, 0.6562, 0.375, 0.625, 0.375, 0.625, 0.5625, 0.5938, 0.5625, 0.5938, 0.625, 0.625, 0.125, 0.625, 0.0625, 0.5938, 0.0625, 0.625, 0.5, 0.5938, 0.5, 0.5938, 0.5625, 0.625, 0.9375, 0.5938, 0.9375, 0.6094, 1.0, 0.6094, 0.0, 0.5938, 0.0625, 0.625, 0.0625, 0.625, 0.5, 0.625, 0.4375, 0.5938, 0.4375, 0.625, 0.9375, 0.625, 0.875, 0.5938, 0.875, 0.625, 0.4375, 0.625, 0.375, 0.5938, 0.375, 0.625, 0.875, 0.625, 0.8125, 0.5938, 0.8125, 0.625, 0.3125, 0.5938, 0.3125, 0.5938, 0.375, 0.625, 0.8125, 0.625, 0.75, 0.5938, 0.75, 0.625, 0.3125, 0.625, 0.25, 0.5938, 0.25, 0.625, 0.6875, 0.5938, 0.6875, 0.5938, 0.75, 0.625, 0.25, 0.625, 0.1875, 0.5938, 0.1875, 0.625, 0.6875, 0.625, 0.625, 0.5938, 0.625, 0.625, 0.125, 0.5938, 0.125, 0.5938, 0.1875, 0.5938, 0.3125, 0.5625, 0.3125, 0.5625, 0.375, 0.5938, 0.8125, 0.5938, 0.75, 0.5625, 0.75, 0.5938, 0.3125, 0.5938, 0.25, 0.5625, 0.25, 0.5938, 0.6875, 0.5625, 0.6875, 0.5625, 0.75, 0.5938, 0.25, 0.5938, 0.1875, 0.5625, 0.1875, 0.5938, 0.6875, 0.5938, 0.625, 0.5625, 0.625, 0.5938, 0.1875, 0.5938, 0.125, 0.5625, 0.125, 0.5938, 0.5625, 0.5625, 0.5625, 0.5625, 0.625, 0.5938, 0.0625, 0.5625, 0.0625, 0.5625, 0.125, 0.5938, 0.5, 0.5625, 0.5, 0.5625, 0.5625, 0.5938, 0.9375, 0.5625, 0.9375, 0.5781, 1.0, 0.5781, 0.0, 0.5625, 0.0625, 0.5938, 0.0625, 0.5938, 0.5, 0.5938, 0.4375, 0.5625, 0.4375, 0.5938, 0.9375, 0.5938, 0.875, 0.5625, 0.875, 0.5938, 0.4375, 0.5938, 0.375, 0.5625, 0.375, 0.5938, 0.875, 0.5938, 0.8125, 0.5625, 0.8125, 0.5625, 0.125, 0.5625, 0.0625, 0.5312, 0.0625, 0.5625, 0.5, 0.5312, 0.5, 0.5312, 0.5625, 0.5625, 0.9375, 0.5312, 0.9375, 0.5469, 1.0, 0.5469, 0.0, 0.5312, 0.0625, 0.5625, 0.0625, 0.5625, 0.5, 0.5625, 0.4375, 0.5312, 0.4375, 0.5625, 0.875, 0.5312, 0.875, 0.5312, 0.9375, 0.5625, 0.4375, 0.5625, 0.375, 0.5312, 0.375, 0.5625, 0.875, 0.5625, 0.8125, 0.5312, 0.8125, 0.5625, 0.3125, 0.5312, 0.3125, 0.5312, 0.375, 0.5625, 0.8125, 0.5625, 0.75, 0.5312, 0.75, 0.5625, 0.3125, 0.5625, 0.25, 0.5312, 0.25, 0.5625, 0.6875, 0.5312, 0.6875, 0.5312, 0.75, 0.5625, 0.1875, 0.5312, 0.1875, 0.5312, 0.25, 0.5625, 0.6875, 0.5625, 0.625, 0.5312, 0.625, 0.5625, 0.125, 0.5312, 0.125, 0.5312, 0.1875, 0.5625, 0.5625, 0.5312, 0.5625, 0.5312, 0.625, 0.5312, 0.3125, 0.5312, 0.25, 0.5, 0.25, 0.5312, 0.6875, 0.5, 0.6875, 0.5, 0.75, 0.5312, 0.1875, 0.5, 0.1875, 0.5, 0.25, 0.5312, 0.6875, 0.5312, 0.625, 0.5, 0.625, 0.5312, 0.1875, 0.5312, 0.125, 0.5, 0.125, 0.5312, 0.5625, 0.5, 0.5625, 0.5, 0.625, 0.5312, 0.125, 0.5312, 0.0625, 0.5, 0.0625, 0.5312, 0.5, 0.5, 0.5, 0.5, 0.5625, 0.5312, 0.9375, 0.5, 0.9375, 0.5156, 1.0, 0.5156, 0.0, 0.5, 0.0625, 0.5312, 0.0625, 0.5312, 0.5, 0.5312, 0.4375, 0.5, 0.4375, 0.5312, 0.875, 0.5, 0.875, 0.5, 0.9375, 0.5312, 0.4375, 0.5312, 0.375, 0.5, 0.375, 0.5312, 0.875, 0.5312, 0.8125, 0.5, 0.8125, 0.5312, 0.3125, 0.5, 0.3125, 0.5, 0.375, 0.5312, 0.8125, 0.5312, 0.75, 0.5, 0.75, 0.5, 0.9375, 0.4688, 0.9375, 0.4844, 1.0, 0.4844, 0.0, 0.4688, 0.0625, 0.5, 0.0625, 0.5, 0.5, 0.5, 0.4375, 0.4688, 0.4375, 0.5, 0.9375, 0.5, 0.875, 0.4688, 0.875, 0.5, 0.4375, 0.5, 0.375, 0.4688, 0.375, 0.5, 0.875, 0.5, 0.8125, 0.4688, 0.8125, 0.5, 0.3125, 0.4687, 0.3125, 0.4688, 0.375, 0.5, 0.8125, 0.5, 0.75, 0.4688, 0.75, 0.5, 0.3125, 0.5, 0.25, 0.4688, 0.25, 0.5, 0.6875, 0.4687, 0.6875, 0.4688, 0.75, 0.5, 0.1875, 0.4688, 0.1875, 0.4688, 0.25, 0.5, 0.6875, 0.5, 0.625, 0.4688, 0.625, 0.5, 0.1875, 0.5, 0.125, 0.4688, 0.125, 0.5, 0.5625, 0.4688, 0.5625, 0.4688, 0.625, 0.5, 0.125, 0.5, 0.0625, 0.4688, 0.0625, 0.5, 0.5, 0.4687, 0.5, 0.4688, 0.5625, 0.4687, 0.6875, 0.4375, 0.6875, 0.4375, 0.75, 0.4688, 0.1875, 0.4375, 0.1875, 0.4375, 0.25, 0.4687, 0.6875, 0.4688, 0.625, 0.4375, 0.625, 0.4688, 0.1875, 0.4688, 0.125, 0.4375, 0.125, 0.4688, 0.5625, 0.4375, 0.5625, 0.4375, 0.625, 0.4688, 0.0625, 0.4375, 0.0625, 0.4375, 0.125, 0.4687, 0.5, 0.4375, 0.5, 0.4375, 0.5625, 0.4688, 0.9375, 0.4375, 0.9375, 0.4531, 1.0, 0.4531, 0.0, 0.4375, 0.0625, 0.4688, 0.0625, 0.4687, 0.5, 0.4688, 0.4375, 0.4375, 0.4375, 0.4688, 0.9375, 0.4688, 0.875, 0.4375, 0.875, 0.4688, 0.4375, 0.4688, 0.375, 0.4375, 0.375, 0.4688, 0.8125, 0.4375, 0.8125, 0.4375, 0.875, 0.4687, 0.3125, 0.4375, 0.3125, 0.4375, 0.375, 0.4688, 0.8125, 0.4688, 0.75, 0.4375, 0.75, 0.4687, 0.3125, 0.4688, 0.25, 0.4375, 0.25, 0.4375, 0.5, 0.4375, 0.4375, 0.4062, 0.4375, 0.4375, 0.9375, 0.4375, 0.875, 0.4062, 0.875, 0.4375, 0.4375, 0.4375, 0.375, 0.4062, 0.375, 0.4375, 0.8125, 0.4062, 0.8125, 0.4062, 0.875, 0.4375, 0.3125, 0.4062, 0.3125, 0.4062, 0.375, 0.4375, 0.8125, 0.4375, 0.75, 0.4062, 0.75, 0.4375, 0.3125, 0.4375, 0.25, 0.4062, 0.25, 0.4375, 0.6875, 0.4062, 0.6875, 0.4062, 0.75, 0.4375, 0.1875, 0.4062, 0.1875, 0.4062, 0.25, 0.4375, 0.6875, 0.4375, 0.625, 0.4062, 0.625, 0.4375, 0.1875, 0.4375, 0.125, 0.4062, 0.125, 0.4375, 0.5625, 0.4062, 0.5625, 0.4062, 0.625, 0.4375, 0.125, 0.4375, 0.0625, 0.4062, 0.0625, 0.4375, 0.5, 0.4062, 0.5, 0.4062, 0.5625, 0.4375, 0.9375, 0.4062, 0.9375, 0.4219, 1.0, 0.4219, 0.0, 0.4062, 0.0625, 0.4375, 0.0625, 0.4062, 0.25, 0.4062, 0.1875, 0.375, 0.1875, 0.4062, 0.6875, 0.4062, 0.625, 0.375, 0.625, 0.4062, 0.125, 0.375, 0.125, 0.375, 0.1875, 0.4062, 0.5625, 0.375, 0.5625, 0.375, 0.625, 0.4062, 0.0625, 0.375, 0.0625, 0.375, 0.125, 0.4062, 0.5, 0.375, 0.5, 0.375, 0.5625, 0.4062, 0.9375, 0.375, 0.9375, 0.3906, 1.0, 0.3906, 0.0, 0.375, 0.0625, 0.4062, 0.0625, 0.4062, 0.5, 0.4062, 0.4375, 0.375, 0.4375, 0.4062, 0.9375, 0.4062, 0.875, 0.375, 0.875, 0.4062, 0.4375, 0.4062, 0.375, 0.375, 0.375, 0.4062, 0.875, 0.4062, 0.8125, 0.375, 0.8125, 0.4062, 0.3125, 0.375, 0.3125, 0.375, 0.375, 0.4062, 0.8125, 0.4062, 0.75, 0.375, 0.75, 0.4062, 0.3125, 0.4062, 0.25, 0.375, 0.25, 0.4062, 0.6875, 0.375, 0.6875, 0.375, 0.75, 0.375, 0.875, 0.3438, 0.875, 0.3438, 0.9375, 0.375, 0.4375, 0.375, 0.375, 0.3438, 0.375, 0.375, 0.8125, 0.3438, 0.8125, 0.3438, 0.875, 0.375, 0.3125, 0.3438, 0.3125, 0.3438, 0.375, 0.375, 0.8125, 0.375, 0.75, 0.3438, 0.75, 0.375, 0.3125, 0.375, 0.25, 0.3438, 0.25, 0.375, 0.6875, 0.3438, 0.6875, 0.3438, 0.75, 0.375, 0.1875, 0.3438, 0.1875, 0.3438, 0.25, 0.375, 0.6875, 0.375, 0.625, 0.3438, 0.625, 0.375, 0.1875, 0.375, 0.125, 0.3438, 0.125, 0.375, 0.5625, 0.3438, 0.5625, 0.3438, 0.625, 0.375, 0.125, 0.375, 0.0625, 0.3438, 0.0625, 0.375, 0.5, 0.3437, 0.5, 0.3438, 0.5625, 0.375, 0.9375, 0.3438, 0.9375, 0.3594, 1.0, 0.3594, 0.0, 0.3438, 0.0625, 0.375, 0.0625, 0.375, 0.5, 0.375, 0.4375, 0.3438, 0.4375, 0.3438, 0.6875, 0.3438, 0.625, 0.3125, 0.625, 0.3438, 0.1875, 0.3438, 0.125, 0.3125, 0.125, 0.3438, 0.5625, 0.3125, 0.5625, 0.3125, 0.625, 0.3438, 0.125, 0.3438, 0.0625, 0.3125, 0.0625, 0.3437, 0.5, 0.3125, 0.5, 0.3125, 0.5625, 0.3438, 0.9375, 0.3125, 0.9375, 0.3281, 1.0, 0.3281, 0.0, 0.3125, 0.0625, 0.3438, 0.0625, 0.3437, 0.5, 0.3438, 0.4375, 0.3125, 0.4375, 0.3438, 0.9375, 0.3438, 0.875, 0.3125, 0.875, 0.3438, 0.4375, 0.3438, 0.375, 0.3125, 0.375, 0.3438, 0.875, 0.3438, 0.8125, 0.3125, 0.8125, 0.3438, 0.3125, 0.3125, 0.3125, 0.3125, 0.375, 0.3438, 0.8125, 0.3438, 0.75, 0.3125, 0.75, 0.3438, 0.3125, 0.3438, 0.25, 0.3125, 0.25, 0.3438, 0.6875, 0.3125, 0.6875, 0.3125, 0.75, 0.3438, 0.1875, 0.3125, 0.1875, 0.3125, 0.25, 0.3125, 0.4375, 0.3125, 0.375, 0.2812, 0.375, 0.3125, 0.875, 0.3125, 0.8125, 0.2812, 0.8125, 0.3125, 0.3125, 0.2812, 0.3125, 0.2812, 0.375, 0.3125, 0.8125, 0.3125, 0.75, 0.2812, 0.75, 0.3125, 0.3125, 0.3125, 0.25, 0.2812, 0.25, 0.3125, 0.6875, 0.2812, 0.6875, 0.2812, 0.75, 0.3125, 0.1875, 0.2812, 0.1875, 0.2812, 0.25, 0.3125, 0.6875, 0.3125, 0.625, 0.2812, 0.625, 0.3125, 0.1875, 0.3125, 0.125, 0.2812, 0.125, 0.3125, 0.5625, 0.2812, 0.5625, 0.2812, 0.625, 0.3125, 0.125, 0.3125, 0.0625, 0.2812, 0.0625, 0.3125, 0.5, 0.2812, 0.5, 0.2812, 0.5625, 0.3125, 0.9375, 0.2812, 0.9375, 0.2969, 1.0, 0.2969, 0.0, 0.2812, 0.0625, 0.3125, 0.0625, 0.3125, 0.5, 0.3125, 0.4375, 0.2812, 0.4375, 0.3125, 0.9375, 0.3125, 0.875, 0.2812, 0.875, 0.2812, 0.1875, 0.2812, 0.125, 0.25, 0.125, 0.2812, 0.5625, 0.25, 0.5625, 0.25, 0.625, 0.2812, 0.0625, 0.25, 0.0625, 0.25, 0.125, 0.2812, 0.5, 0.25, 0.5, 0.25, 0.5625, 0.2812, 0.9375, 0.25, 0.9375, 0.2656, 1.0, 0.2656, 0.0, 0.25, 0.0625, 0.2812, 0.0625, 0.2812, 0.5, 0.2812, 0.4375, 0.25, 0.4375, 0.2812, 0.9375, 0.2812, 0.875, 0.25, 0.875, 0.2812, 0.4375, 0.2812, 0.375, 0.25, 0.375, 0.2812, 0.8125, 0.25, 0.8125, 0.25, 0.875, 0.2812, 0.3125, 0.25, 0.3125, 0.25, 0.375, 0.2812, 0.8125, 0.2812, 0.75, 0.25, 0.75, 0.2812, 0.3125, 0.2812, 0.25, 0.25, 0.25, 0.2812, 0.6875, 0.25, 0.6875, 0.25, 0.75, 0.2812, 0.1875, 0.25, 0.1875, 0.25, 0.25, 0.2812, 0.6875, 0.2812, 0.625, 0.25, 0.625, 0.25, 0.3125, 0.2188, 0.3125, 0.2188, 0.375, 0.25, 0.8125, 0.25, 0.75, 0.2188, 0.75, 0.25, 0.3125, 0.25, 0.25, 0.2188, 0.25, 0.25, 0.6875, 0.2188, 0.6875, 0.2188, 0.75, 0.25, 0.1875, 0.2188, 0.1875, 0.2188, 0.25, 0.25, 0.6875, 0.25, 0.625, 0.2188, 0.625, 0.25, 0.1875, 0.25, 0.125, 0.2188, 0.125, 0.25, 0.5625, 0.2188, 0.5625, 0.2188, 0.625, 0.25, 0.125, 0.25, 0.0625, 0.2188, 0.0625, 0.25, 0.5, 0.2187, 0.5, 0.2188, 0.5625, 0.25, 0.9375, 0.2188, 0.9375, 0.2344, 1.0, 0.2344, 0.0, 0.2188, 0.0625, 0.25, 0.0625, 0.25, 0.5, 0.25, 0.4375, 0.2188, 0.4375, 0.25, 0.9375, 0.25, 0.875, 0.2188, 0.875, 0.25, 0.4375, 0.25, 0.375, 0.2188, 0.375, 0.25, 0.875, 0.25, 0.8125, 0.2188, 0.8125, 0.2188, 0.125, 0.2188, 0.0625, 0.1875, 0.0625, 0.2187, 0.5, 0.1875, 0.5, 0.1875, 0.5625, 0.2188, 0.9375, 0.1875, 0.9375, 0.2031, 1.0, 0.2031, 0.0, 0.1875, 0.0625, 0.2188, 0.0625, 0.2187, 0.5, 0.2188, 0.4375, 0.1875, 0.4375, 0.2188, 0.875, 0.1875, 0.875, 0.1875, 0.9375, 0.2188, 0.4375, 0.2188, 0.375, 0.1875, 0.375, 0.2188, 0.875, 0.2188, 0.8125, 0.1875, 0.8125, 0.2188, 0.3125, 0.1875, 0.3125, 0.1875, 0.375, 0.2188, 0.8125, 0.2188, 0.75, 0.1875, 0.75, 0.2188, 0.3125, 0.2188, 0.25, 0.1875, 0.25, 0.2188, 0.6875, 0.1875, 0.6875, 0.1875, 0.75, 0.2188, 0.1875, 0.1875, 0.1875, 0.1875, 0.25, 0.2188, 0.6875, 0.2188, 0.625, 0.1875, 0.625, 0.2188, 0.1875, 0.2188, 0.125, 0.1875, 0.125, 0.2188, 0.5625, 0.1875, 0.5625, 0.1875, 0.625, 0.1875, 0.8125, 0.1875, 0.75, 0.1562, 0.75, 0.1875, 0.3125, 0.1875, 0.25, 0.1562, 0.25, 0.1875, 0.6875, 0.1562, 0.6875, 0.1562, 0.75, 0.1875, 0.1875, 0.1562, 0.1875, 0.1562, 0.25, 0.1875, 0.6875, 0.1875, 0.625, 0.1563, 0.625, 0.1875, 0.1875, 0.1875, 0.125, 0.1562, 0.125, 0.1875, 0.5625, 0.1562, 0.5625, 0.1563, 0.625, 0.1875, 0.0625, 0.1563, 0.0625, 0.1562, 0.125, 0.1875, 0.5, 0.1562, 0.5, 0.1562, 0.5625, 0.1875, 0.9375, 0.1563, 0.9375, 0.1719, 1.0, 0.1719, 0.0, 0.1563, 0.0625, 0.1875, 0.0625, 0.1875, 0.5, 0.1875, 0.4375, 0.1562, 0.4375, 0.1875, 0.875, 0.1562, 0.875, 0.1563, 0.9375, 0.1875, 0.4375, 0.1875, 0.375, 0.1563, 0.375, 0.1875, 0.875, 0.1875, 0.8125, 0.1562, 0.8125, 0.1875, 0.3125, 0.1562, 0.3125, 0.1563, 0.375, 0.1562, 0.5, 0.125, 0.5, 0.125, 0.5625, 0.1563, 0.9375, 0.125, 0.9375, 0.1406, 1.0, 0.1406, 0.0, 0.125, 0.0625, 0.1563, 0.0625, 0.1562, 0.5, 0.1562, 0.4375, 0.125, 0.4375, 0.1563, 0.9375, 0.1562, 0.875, 0.125, 0.875, 0.1562, 0.4375, 0.1563, 0.375, 0.125, 0.375, 0.1562, 0.875, 0.1562, 0.8125, 0.125, 0.8125, 0.1562, 0.3125, 0.125, 0.3125, 0.125, 0.375, 0.1562, 0.8125, 0.1562, 0.75, 0.125, 0.75, 0.1562, 0.3125, 0.1562, 0.25, 0.125, 0.25, 0.1562, 0.6875, 0.125, 0.6875, 0.125, 0.75, 0.1562, 0.1875, 0.125, 0.1875, 0.125, 0.25, 0.1562, 0.6875, 0.1563, 0.625, 0.125, 0.625, 0.1562, 0.1875, 0.1562, 0.125, 0.125, 0.125, 0.1562, 0.5625, 0.125, 0.5625, 0.125, 0.625, 0.1563, 0.0625, 0.125, 0.0625, 0.125, 0.125, 0.125, 0.3125, 0.125, 0.25, 0.09375, 0.25, 0.125, 0.6875, 0.09375, 0.6875, 0.09375, 0.75, 0.125, 0.1875, 0.09375, 0.1875, 0.09375, 0.25, 0.125, 0.6875, 0.125, 0.625, 0.09375, 0.625, 0.125, 0.1875, 0.125, 0.125, 0.09375, 0.125, 0.125, 0.5625, 0.09375, 0.5625, 0.09375, 0.625, 0.125, 0.125, 0.125, 0.0625, 0.09375, 0.0625, 0.125, 0.5, 0.09375, 0.5, 0.09375, 0.5625, 0.125, 0.9375, 0.09375, 0.9375, 0.1094, 1.0, 0.1094, 0.0, 0.09375, 0.0625, 0.125, 0.0625, 0.125, 0.5, 0.125, 0.4375, 0.09375, 0.4375, 0.125, 0.9375, 0.125, 0.875, 0.09375, 0.875, 0.125, 0.4375, 0.125, 0.375, 0.09375, 0.375, 0.125, 0.875, 0.125, 0.8125, 0.09375, 0.8125, 0.125, 0.3125, 0.09375, 0.3125, 0.09375, 0.375, 0.125, 0.8125, 0.125, 0.75, 0.09375, 0.75, 0.09375, 0.9375, 0.0625, 0.9375, 0.07812, 1.0, 0.07812, 0.0, 0.0625, 0.0625, 0.09375, 0.0625, 0.09375, 0.5, 0.09375, 0.4375, 0.0625, 0.4375, 0.09375, 0.9375, 0.09375, 0.875, 0.0625, 0.875, 0.09375, 0.4375, 0.09375, 0.375, 0.0625, 0.375, 0.09375, 0.875, 0.09375, 0.8125, 0.0625, 0.8125, 0.09375, 0.3125, 0.0625, 0.3125, 0.0625, 0.375, 0.09375, 0.8125, 0.09375, 0.75, 0.0625, 0.75, 0.09375, 0.3125, 0.09375, 0.25, 0.0625, 0.25, 0.09375, 0.75, 0.09375, 0.6875, 0.0625, 0.6875, 0.09375, 0.1875, 0.0625, 0.1875, 0.0625, 0.25, 0.09375, 0.6875, 0.09375, 0.625, 0.0625, 0.625, 0.09375, 0.1875, 0.09375, 0.125, 0.0625, 0.125, 0.09375, 0.5625, 0.0625, 0.5625, 0.0625, 0.625, 0.09375, 0.125, 0.09375, 0.0625, 0.0625, 0.0625, 0.09375, 0.5, 0.0625, 0.5, 0.0625, 0.5625, 0.0625, 0.6875, 0.03125, 0.6875, 0.03125, 0.75, 0.0625, 0.1875, 0.03125, 0.1875, 0.03125, 0.25, 0.0625, 0.6875, 0.0625, 0.625, 0.03125, 0.625, 0.0625, 0.1875, 0.0625, 0.125, 0.03125, 0.125, 0.0625, 0.5625, 0.03125, 0.5625, 0.03125, 0.625, 0.0625, 0.125, 0.0625, 0.0625, 0.03125, 0.0625, 0.0625, 0.5, 0.03125, 0.5, 0.03125, 0.5625, 0.0625, 0.9375, 0.03125, 0.9375, 0.04687, 1.0, 0.04687, 0.0, 0.03125, 0.0625, 0.0625, 0.0625, 0.0625, 0.5, 0.0625, 0.4375, 0.03125, 0.4375, 0.0625, 0.9375, 0.0625, 0.875, 0.03125, 0.875, 0.0625, 0.4375, 0.0625, 0.375, 0.03125, 0.375, 0.0625, 0.875, 0.0625, 0.8125, 0.03125, 0.8125, 0.0625, 0.3125, 0.03125, 0.3125, 0.03125, 0.375, 0.0625, 0.8125, 0.0625, 0.75, 0.03125, 0.75, 0.0625, 0.3125, 0.0625, 0.25, 0.03125, 0.25, 0.03125, 0.5, 0.03125, 0.4375, 0.0, 0.4375, 0.03125, 0.9375, 0.03125, 0.875, 0.0, 0.875, 0.03125, 0.4375, 0.03125, 0.375, 0.0, 0.375, 0.03125, 0.8125, 0.0, 0.8125, 0.0, 0.875, 0.03125, 0.3125, 0.0, 0.3125, 0.0, 0.375, 0.03125, 0.8125, 0.03125, 0.75, 0.0, 0.75, 0.03125, 0.3125, 0.03125, 0.25, 0.0, 0.25, 0.03125, 0.6875, 0.0, 0.6875, 0.0, 0.75, 0.03125, 0.1875, 0.0, 0.1875, 0.0, 0.25, 0.03125, 0.6875, 0.03125, 0.625, 0.0, 0.625, 0.03125, 0.1875, 0.03125, 0.125, 0.0, 0.125, 0.03125, 0.5625, 0.0, 0.5625, 0.0, 0.625, 0.03125, 0.125, 0.03125, 0.0625, 0.0, 0.0625, 0.03125, 0.5, 0.0, 0.5, 0.0, 0.5625, 0.03125, 0.9375, 0.0, 0.9375, 0.01562, 1.0, 0.01562, 0.0, 0.0, 0.0625, 0.03125, 0.0625, 1.0, 0.1875, 0.9687, 0.1875, 0.9688, 0.25, 1.0, 0.6875, 1.0, 0.625, 0.9688, 0.625, 1.0, 0.1875, 1.0, 0.125, 0.9687, 0.125, 1.0, 0.5625, 0.9687, 0.5625, 0.9688, 0.625, 1.0, 0.125, 1.0, 0.0625, 0.9688, 0.0625, 1.0, 0.5, 0.9687, 0.5, 0.9687, 0.5625, 1.0, 0.9375, 0.9688, 0.9375, 0.9844, 1.0, 0.9844, 0.0, 0.9688, 0.0625, 1.0, 0.0625, 1.0, 0.5, 1.0, 0.4375, 0.9687, 0.4375, 1.0, 0.9375, 1.0, 0.875, 0.9687, 0.875, 1.0, 0.4375, 1.0, 0.375, 0.9688, 0.375, 1.0, 0.8125, 0.9687, 0.8125, 0.9687, 0.875, 1.0, 0.3125, 0.9687, 0.3125, 0.9688, 0.375, 1.0, 0.8125, 1.0, 0.75, 0.9688, 0.75, 1.0, 0.3125, 1.0, 0.25, 0.9688, 0.25, 1.0, 0.6875, 0.9687, 0.6875, 0.9688, 0.75, 0.9687, 0.4375, 0.9688, 0.375, 0.9375, 0.375, 0.9687, 0.8125, 0.9375, 0.8125, 0.9375, 0.875, 0.9687, 0.3125, 0.9375, 0.3125, 0.9375, 0.375, 0.9687, 0.8125, 0.9688, 0.75, 0.9375, 0.75, 0.9687, 0.3125, 0.9688, 0.25, 0.9375, 0.25, 0.9687, 0.6875, 0.9375, 0.6875, 0.9375, 0.75, 0.9687, 0.1875, 0.9375, 0.1875, 0.9375, 0.25, 0.9687, 0.6875, 0.9688, 0.625, 0.9375, 0.625, 0.9687, 0.1875, 0.9687, 0.125, 0.9375, 0.125, 0.9687, 0.5625, 0.9375, 0.5625, 0.9375, 0.625, 0.9687, 0.125, 0.9688, 0.0625, 0.9375, 0.0625, 0.9687, 0.5, 0.9375, 0.5, 0.9375, 0.5625, 0.9688, 0.9375, 0.9375, 0.9375, 0.9531, 1.0, 0.9531, 0.0, 0.9375, 0.0625, 0.9688, 0.0625, 0.9687, 0.5, 0.9687, 0.4375, 0.9375, 0.4375, 0.9688, 0.9375, 0.9687, 0.875, 0.9375, 0.875, 0.9375, 0.125, 0.9062, 0.125, 0.9062, 0.1875, 0.9375, 0.5625, 0.9062, 0.5625, 0.9062, 0.625, 0.9375, 0.125, 0.9375, 0.0625, 0.9062, 0.0625, 0.9375, 0.5, 0.9062, 0.5, 0.9062, 0.5625, 0.9375, 0.9375, 0.9062, 0.9375, 0.9219, 1.0, 0.9219, 0.0, 0.9062, 0.0625, 0.9375, 0.0625, 0.9375, 0.5, 0.9375, 0.4375, 0.9062, 0.4375, 0.9375, 0.875, 0.9062, 0.875, 0.9062, 0.9375, 0.9375, 0.4375, 0.9375, 0.375, 0.9062, 0.375, 0.9375, 0.875, 0.9375, 0.8125, 0.9062, 0.8125, 0.9375, 0.3125, 0.9062, 0.3125, 0.9062, 0.375, 0.9375, 0.8125, 0.9375, 0.75, 0.9062, 0.75, 0.9375, 0.3125, 0.9375, 0.25, 0.9062, 0.25, 0.9375, 0.6875, 0.9062, 0.6875, 0.9062, 0.75, 0.9375, 0.1875, 0.9062, 0.1875, 0.9062, 0.25, 0.9375, 0.6875, 0.9375, 0.625, 0.9062, 0.625, 0.9062, 0.8125, 0.875, 0.8125, 0.875, 0.875, 0.9062, 0.3125, 0.875, 0.3125, 0.875, 0.375, 0.9062, 0.8125, 0.9062, 0.75, 0.875, 0.75, 0.9062, 0.3125, 0.9062, 0.25, 0.875, 0.25, 0.9062, 0.6875, 0.875, 0.6875, 0.875, 0.75, 0.9062, 0.1875, 0.875, 0.1875, 0.875, 0.25, 0.9062, 0.6875, 0.9062, 0.625, 0.875, 0.625, 0.9062, 0.1875, 0.9062, 0.125, 0.875, 0.125, 0.9062, 0.5625, 0.875, 0.5625, 0.875, 0.625, 0.9062, 0.125, 0.9062, 0.0625, 0.875, 0.0625, 0.9062, 0.5, 0.875, 0.5, 0.875, 0.5625, 0.9062, 0.9375, 0.875, 0.9375, 0.8906, 1.0, 0.8906, 0.0, 0.875, 0.0625, 0.9062, 0.0625, 0.9062, 0.5, 0.9062, 0.4375, 0.875, 0.4375, 0.9062, 0.9375, 0.9062, 0.875, 0.875, 0.875, 0.9062, 0.4375, 0.9062, 0.375, 0.875, 0.375, 0.875, 0.5625, 0.8437, 0.5625, 0.8438, 0.625, 0.875, 0.125, 0.875, 0.0625, 0.8438, 0.0625, 0.875, 0.5, 0.8437, 0.5, 0.8437, 0.5625, 0.875, 0.9375, 0.8438, 0.9375, 0.8594, 1.0, 0.8594, 0.0, 0.8438, 0.0625, 0.875, 0.0625, 0.875, 0.5, 0.875, 0.4375, 0.8437, 0.4375, 0.875, 0.9375, 0.875, 0.875, 0.8438, 0.875, 0.875, 0.4375, 0.875, 0.375, 0.8438, 0.375, 0.875, 0.8125, 0.8437, 0.8125, 0.8438, 0.875, 0.875, 0.3125, 0.8437, 0.3125, 0.8438, 0.375, 0.875, 0.8125, 0.875, 0.75, 0.8438, 0.75, 0.875, 0.3125, 0.875, 0.25, 0.8438, 0.25, 0.875, 0.6875, 0.8437, 0.6875, 0.8438, 0.75, 0.875, 0.1875, 0.8437, 0.1875, 0.8438, 0.25, 0.875, 0.6875, 0.875, 0.625, 0.8438, 0.625, 0.875, 0.1875, 0.875, 0.125, 0.8438, 0.125, 0.8437, 0.3125, 0.8125, 0.3125, 0.8125, 0.375, 0.8437, 0.8125, 0.8438, 0.75, 0.8125, 0.75, 0.8437, 0.3125, 0.8438, 0.25, 0.8125, 0.25, 0.8437, 0.6875, 0.8125, 0.6875, 0.8125, 0.75, 0.8437, 0.1875, 0.8125, 0.1875, 0.8125, 0.25, 0.8437, 0.6875, 0.8438, 0.625, 0.8125, 0.625, 0.8437, 0.1875, 0.8438, 0.125, 0.8125, 0.125, 0.8437, 0.5625, 0.8125, 0.5625, 0.8125, 0.625, 0.8438, 0.125, 0.8438, 0.0625, 0.8125, 0.0625, 0.8437, 0.5, 0.8125, 0.5, 0.8125, 0.5625, 0.8438, 0.9375, 0.8125, 0.9375, 0.8281, 1.0, 0.8281, 0.0, 0.8125, 0.0625, 0.8438, 0.0625, 0.8437, 0.5, 0.8437, 0.4375, 0.8125, 0.4375, 0.8438, 0.875, 0.8125, 0.875, 0.8125, 0.9375, 0.8437, 0.4375, 0.8438, 0.375, 0.8125, 0.375, 0.8438, 0.875, 0.8437, 0.8125, 0.8125, 0.8125, 0.8125, 0.0625, 0.7812, 0.0625, 0.7812, 0.125, 0.8125, 0.5, 0.7812, 0.5, 0.7812, 0.5625, 0.8125, 0.9375, 0.7812, 0.9375, 0.7969, 1.0, 0.7969, 0.0, 0.7812, 0.0625, 0.8125, 0.0625, 0.8125, 0.5, 0.8125, 0.4375, 0.7812, 0.4375, 0.8125, 0.9375, 0.8125, 0.875, 0.7812, 0.875, 0.8125, 0.4375, 0.8125, 0.375, 0.7812, 0.375, 0.8125, 0.8125, 0.7812, 0.8125, 0.7812, 0.875, 0.8125, 0.3125, 0.7812, 0.3125, 0.7812, 0.375, 0.8125, 0.8125, 0.8125, 0.75, 0.7812, 0.75, 0.8125, 0.3125, 0.8125, 0.25, 0.7812, 0.25, 0.8125, 0.6875, 0.7812, 0.6875, 0.7812, 0.75, 0.8125, 0.1875, 0.7812, 0.1875, 0.7812, 0.25, 0.8125, 0.6875, 0.8125, 0.625, 0.7812, 0.625, 0.8125, 0.1875, 0.8125, 0.125, 0.7812, 0.125, 0.8125, 0.5625, 0.7812, 0.5625, 0.7812, 0.625, 0.7812, 0.75, 0.75, 0.75, 0.75, 0.8125, 0.7812, 0.3125, 0.7812, 0.25, 0.75, 0.25, 0.7812, 0.6875, 0.75, 0.6875, 0.75, 0.75, 0.7812, 0.1875, 0.75, 0.1875, 0.75, 0.25, 0.7812, 0.625, 0.75, 0.625, 0.75, 0.6875, 0.7812, 0.1875, 0.7812, 0.125, 0.75, 0.125, 0.7812, 0.5625, 0.75, 0.5625, 0.75, 0.625, 0.7812, 0.125, 0.7812, 0.0625, 0.75, 0.0625, 0.7812, 0.5, 0.75, 0.5, 0.75, 0.5625, 0.7812, 0.9375, 0.75, 0.9375, 0.7656, 1.0, 0.7656, 0.0, 0.75, 0.0625, 0.7812, 0.0625, 0.7812, 0.5, 0.7812, 0.4375, 0.75, 0.4375, 0.7812, 0.875, 0.75, 0.875, 0.75, 0.9375, 0.7812, 0.4375, 0.7812, 0.375, 0.75, 0.375, 0.7812, 0.8125, 0.75, 0.8125, 0.75, 0.875, 0.7812, 0.375, 0.7812, 0.3125, 0.75, 0.3125, 0.75, 0.375, 0.7188, 0.3125, 0.7188, 0.375, 0.75, 0.75, 0.7188, 0.8125, 0.75, 0.8125, 0.75, 0.3125, 0.7188, 0.25, 0.7188, 0.3125, 0.75, 0.6875, 0.7188, 0.75, 0.75, 0.75, 0.75, 0.25, 0.7188, 0.1875, 0.7188, 0.25, 0.75, 0.625, 0.7188, 0.6875, 0.75, 0.6875, 0.75, 0.1875, 0.7188, 0.125, 0.7188, 0.1875, 0.75, 0.5625, 0.7188, 0.625, 0.75, 0.625, 0.75, 0.125, 0.7188, 0.0625, 0.7188, 0.125, 0.75, 0.5625, 0.7188, 0.5, 0.7188, 0.5625, 0.75, 0.5, 0.7188, 0.4375, 0.7188, 0.5, 0.75, 0.875, 0.7188, 0.9375, 0.75, 0.9375, 0.75, 0.4375, 0.7188, 0.375, 0.7188, 0.4375, 0.75, 0.8125, 0.7188, 0.875, 0.75, 0.875, 0.7188, 0.4375, 0.6875, 0.375, 0.6875, 0.4375, 0.7188, 0.875, 0.6875, 0.8125, 0.6875, 0.875, 0.7188, 0.375, 0.6875, 0.3125, 0.6875, 0.375, 0.7188, 0.8125, 0.6875, 0.75, 0.6875, 0.8125, 0.7188, 0.3125, 0.6875, 0.25, 0.6875, 0.3125, 0.7188, 0.75, 0.6875, 0.6875, 0.6875, 0.75, 0.7188, 0.1875, 0.6875, 0.25, 0.7188, 0.25, 0.7188, 0.6875, 0.6875, 0.625, 0.6875, 0.6875, 0.7188, 0.125, 0.6875, 0.1875, 0.7188, 0.1875, 0.7188, 0.5625, 0.6875, 0.625, 0.7188, 0.625, 0.7188, 0.125, 0.6875, 0.0625, 0.6875, 0.125, 0.7188, 0.5625, 0.6875, 0.5, 0.6875, 0.5625, 0.7188, 0.5, 0.6875, 0.4375, 0.6875, 0.5, 0.7188, 0.9375, 0.6875, 0.875, 0.6875, 0.9375, 0.6875, 0.1875, 0.6562, 0.125, 0.6562, 0.1875, 0.6875, 0.625, 0.6562, 0.5625, 0.6562, 0.625, 0.6875, 0.125, 0.6562, 0.0625, 0.6562, 0.125, 0.6875, 0.5625, 0.6562, 0.5, 0.6562, 0.5625, 0.6875, 0.4375, 0.6562, 0.5, 0.6875, 0.5, 0.6875, 0.9375, 0.6562, 0.875, 0.6562, 0.9375, 0.6875, 0.4375, 0.6562, 0.375, 0.6562, 0.4375, 0.6875, 0.875, 0.6562, 0.8125, 0.6562, 0.875, 0.6875, 0.3125, 0.6562, 0.375, 0.6875, 0.375, 0.6875, 0.8125, 0.6562, 0.75, 0.6562, 0.8125, 0.6875, 0.25, 0.6562, 0.3125, 0.6875, 0.3125, 0.6875, 0.75, 0.6562, 0.6875, 0.6562, 0.75, 0.6875, 0.1875, 0.6562, 0.25, 0.6875, 0.25, 0.6875, 0.6875, 0.6562, 0.625, 0.6562, 0.6875, 0.6562, 0.875, 0.625, 0.8125, 0.625, 0.875, 0.6562, 0.3125, 0.625, 0.375, 0.6562, 0.375, 0.6562, 0.8125, 0.625, 0.75, 0.625, 0.8125, 0.6562, 0.3125, 0.625, 0.25, 0.625, 0.3125, 0.6562, 0.75, 0.625, 0.6875, 0.625, 0.75, 0.6562, 0.25, 0.625, 0.1875, 0.625, 0.25, 0.6562, 0.6875, 0.625, 0.625, 0.625, 0.6875, 0.6562, 0.1875, 0.625, 0.125, 0.625, 0.1875, 0.6562, 0.5625, 0.625, 0.625, 0.6562, 0.625, 0.6562, 0.125, 0.625, 0.0625, 0.625, 0.125, 0.6562, 0.5, 0.625, 0.5625, 0.6562, 0.5625, 0.6562, 0.5, 0.625, 0.4375, 0.625, 0.5, 0.6562, 0.9375, 0.625, 0.875, 0.625, 0.9375, 0.6562, 0.4375, 0.625, 0.375, 0.625, 0.4375, 0.625, 0.5625, 0.5938, 0.625, 0.625, 0.625, 0.625, 0.125, 0.5938, 0.0625, 0.5938, 0.125, 0.625, 0.5, 0.5938, 0.5625, 0.625, 0.5625, 0.625, 0.5, 0.5938, 0.4375, 0.5938, 0.5, 0.625, 0.9375, 0.5938, 0.875, 0.5938, 0.9375, 0.625, 0.4375, 0.5938, 0.375, 0.5938, 0.4375, 0.625, 0.875, 0.5938, 0.8125, 0.5938, 0.875, 0.625, 0.3125, 0.5938, 0.375, 0.625, 0.375, 0.625, 0.8125, 0.5938, 0.75, 0.5938, 0.8125, 0.625, 0.3125, 0.5938, 0.25, 0.5938, 0.3125, 0.625, 0.6875, 0.5938, 0.75, 0.625, 0.75, 0.625, 0.25, 0.5938, 0.1875, 0.5938, 0.25, 0.625, 0.6875, 0.5938, 0.625, 0.5938, 0.6875, 0.625, 0.125, 0.5938, 0.1875, 0.625, 0.1875, 0.5938, 0.3125, 0.5625, 0.375, 0.5938, 0.375, 0.5938, 0.8125, 0.5625, 0.75, 0.5625, 0.8125, 0.5938, 0.3125, 0.5625, 0.25, 0.5625, 0.3125, 0.5938, 0.6875, 0.5625, 0.75, 0.5938, 0.75, 0.5938, 0.25, 0.5625, 0.1875, 0.5625, 0.25, 0.5938, 0.6875, 0.5625, 0.625, 0.5625, 0.6875, 0.5938, 0.1875, 0.5625, 0.125, 0.5625, 0.1875, 0.5938, 0.5625, 0.5625, 0.625, 0.5938, 0.625, 0.5938, 0.0625, 0.5625, 0.125, 0.5938, 0.125, 0.5938, 0.5, 0.5625, 0.5625, 0.5938, 0.5625, 0.5938, 0.5, 0.5625, 0.4375, 0.5625, 0.5, 0.5938, 0.9375, 0.5625, 0.875, 0.5625, 0.9375, 0.5938, 0.4375, 0.5625, 0.375, 0.5625, 0.4375, 0.5938, 0.875, 0.5625, 0.8125, 0.5625, 0.875, 0.5625, 0.125, 0.5312, 0.0625, 0.5312, 0.125, 0.5625, 0.5, 0.5312, 0.5625, 0.5625, 0.5625, 0.5625, 0.5, 0.5312, 0.4375, 0.5312, 0.5, 0.5625, 0.875, 0.5312, 0.9375, 0.5625, 0.9375, 0.5625, 0.4375, 0.5312, 0.375, 0.5312, 0.4375, 0.5625, 0.875, 0.5312, 0.8125, 0.5312, 0.875, 0.5625, 0.3125, 0.5312, 0.375, 0.5625, 0.375, 0.5625, 0.8125, 0.5312, 0.75, 0.5312, 0.8125, 0.5625, 0.3125, 0.5312, 0.25, 0.5312, 0.3125, 0.5625, 0.6875, 0.5312, 0.75, 0.5625, 0.75, 0.5625, 0.1875, 0.5312, 0.25, 0.5625, 0.25, 0.5625, 0.6875, 0.5312, 0.625, 0.5312, 0.6875, 0.5625, 0.125, 0.5312, 0.1875, 0.5625, 0.1875, 0.5625, 0.5625, 0.5312, 0.625, 0.5625, 0.625, 0.5312, 0.3125, 0.5, 0.25, 0.5, 0.3125, 0.5312, 0.6875, 0.5, 0.75, 0.5312, 0.75, 0.5312, 0.1875, 0.5, 0.25, 0.5312, 0.25, 0.5312, 0.6875, 0.5, 0.625, 0.5, 0.6875, 0.5312, 0.1875, 0.5, 0.125, 0.5, 0.1875, 0.5312, 0.5625, 0.5, 0.625, 0.5312, 0.625, 0.5312, 0.125, 0.5, 0.0625, 0.5, 0.125, 0.5312, 0.5, 0.5, 0.5625, 0.5312, 0.5625, 0.5312, 0.5, 0.5, 0.4375, 0.5, 0.5, 0.5312, 0.875, 0.5, 0.9375, 0.5312, 0.9375, 0.5312, 0.4375, 0.5, 0.375, 0.5, 0.4375, 0.5312, 0.875, 0.5, 0.8125, 0.5, 0.875, 0.5312, 0.3125, 0.5, 0.375, 0.5312, 0.375, 0.5312, 0.8125, 0.5, 0.75, 0.5, 0.8125, 0.5, 0.5, 0.4688, 0.4375, 0.4687, 0.5, 0.5, 0.9375, 0.4688, 0.875, 0.4688, 0.9375, 0.5, 0.4375, 0.4688, 0.375, 0.4688, 0.4375, 0.5, 0.875, 0.4688, 0.8125, 0.4688, 0.875, 0.5, 0.3125, 0.4688, 0.375, 0.5, 0.375, 0.5, 0.8125, 0.4688, 0.75, 0.4688, 0.8125, 0.5, 0.3125, 0.4688, 0.25, 0.4687, 0.3125, 0.5, 0.6875, 0.4688, 0.75, 0.5, 0.75, 0.5, 0.1875, 0.4688, 0.25, 0.5, 0.25, 0.5, 0.6875, 0.4688, 0.625, 0.4687, 0.6875, 0.5, 0.1875, 0.4688, 0.125, 0.4688, 0.1875, 0.5, 0.5625, 0.4688, 0.625, 0.5, 0.625, 0.5, 0.125, 0.4688, 0.0625, 0.4688, 0.125, 0.5, 0.5, 0.4688, 0.5625, 0.5, 0.5625, 0.4687, 0.6875, 0.4375, 0.75, 0.4688, 0.75, 0.4688, 0.1875, 0.4375, 0.25, 0.4688, 0.25, 0.4687, 0.6875, 0.4375, 0.625, 0.4375, 0.6875, 0.4688, 0.1875, 0.4375, 0.125, 0.4375, 0.1875, 0.4688, 0.5625, 0.4375, 0.625, 0.4688, 0.625, 0.4688, 0.0625, 0.4375, 0.125, 0.4688, 0.125, 0.4687, 0.5, 0.4375, 0.5625, 0.4688, 0.5625, 0.4687, 0.5, 0.4375, 0.4375, 0.4375, 0.5, 0.4688, 0.9375, 0.4375, 0.875, 0.4375, 0.9375, 0.4688, 0.4375, 0.4375, 0.375, 0.4375, 0.4375, 0.4688, 0.8125, 0.4375, 0.875, 0.4688, 0.875, 0.4687, 0.3125, 0.4375, 0.375, 0.4688, 0.375, 0.4688, 0.8125, 0.4375, 0.75, 0.4375, 0.8125, 0.4687, 0.3125, 0.4375, 0.25, 0.4375, 0.3125, 0.4375, 0.5, 0.4062, 0.4375, 0.4062, 0.5, 0.4375, 0.9375, 0.4062, 0.875, 0.4062, 0.9375, 0.4375, 0.4375, 0.4062, 0.375, 0.4062, 0.4375, 0.4375, 0.8125, 0.4062, 0.875, 0.4375, 0.875, 0.4375, 0.3125, 0.4062, 0.375, 0.4375, 0.375, 0.4375, 0.8125, 0.4062, 0.75, 0.4062, 0.8125, 0.4375, 0.3125, 0.4062, 0.25, 0.4062, 0.3125, 0.4375, 0.6875, 0.4062, 0.75, 0.4375, 0.75, 0.4375, 0.1875, 0.4062, 0.25, 0.4375, 0.25, 0.4375, 0.6875, 0.4062, 0.625, 0.4062, 0.6875, 0.4375, 0.1875, 0.4062, 0.125, 0.4062, 0.1875, 0.4375, 0.5625, 0.4062, 0.625, 0.4375, 0.625, 0.4375, 0.125, 0.4062, 0.0625, 0.4062, 0.125, 0.4375, 0.5, 0.4062, 0.5625, 0.4375, 0.5625, 0.4062, 0.25, 0.375, 0.1875, 0.375, 0.25, 0.4062, 0.6875, 0.375, 0.625, 0.375, 0.6875, 0.4062, 0.125, 0.375, 0.1875, 0.4062, 0.1875, 0.4062, 0.5625, 0.375, 0.625, 0.4062, 0.625, 0.4062, 0.0625, 0.375, 0.125, 0.4062, 0.125, 0.4062, 0.5, 0.375, 0.5625, 0.4062, 0.5625, 0.4062, 0.5, 0.375, 0.4375, 0.375, 0.5, 0.4062, 0.9375, 0.375, 0.875, 0.375, 0.9375, 0.4062, 0.4375, 0.375, 0.375, 0.375, 0.4375, 0.4062, 0.875, 0.375, 0.8125, 0.375, 0.875, 0.4062, 0.3125, 0.375, 0.375, 0.4062, 0.375, 0.4062, 0.8125, 0.375, 0.75, 0.375, 0.8125, 0.4062, 0.3125, 0.375, 0.25, 0.375, 0.3125, 0.4062, 0.6875, 0.375, 0.75, 0.4062, 0.75, 0.375, 0.875, 0.3438, 0.9375, 0.375, 0.9375, 0.375, 0.4375, 0.3438, 0.375, 0.3438, 0.4375, 0.375, 0.8125, 0.3438, 0.875, 0.375, 0.875, 0.375, 0.3125, 0.3438, 0.375, 0.375, 0.375, 0.375, 0.8125, 0.3438, 0.75, 0.3438, 0.8125, 0.375, 0.3125, 0.3438, 0.25, 0.3438, 0.3125, 0.375, 0.6875, 0.3438, 0.75, 0.375, 0.75, 0.375, 0.1875, 0.3438, 0.25, 0.375, 0.25, 0.375, 0.6875, 0.3438, 0.625, 0.3438, 0.6875, 0.375, 0.1875, 0.3438, 0.125, 0.3438, 0.1875, 0.375, 0.5625, 0.3438, 0.625, 0.375, 0.625, 0.375, 0.125, 0.3438, 0.0625, 0.3438, 0.125, 0.375, 0.5, 0.3438, 0.5625, 0.375, 0.5625, 0.375, 0.5, 0.3438, 0.4375, 0.3437, 0.5, 0.3438, 0.6875, 0.3125, 0.625, 0.3125, 0.6875, 0.3438, 0.1875, 0.3125, 0.125, 0.3125, 0.1875, 0.3438, 0.5625, 0.3125, 0.625, 0.3438, 0.625, 0.3438, 0.125, 0.3125, 0.0625, 0.3125, 0.125, 0.3437, 0.5, 0.3125, 0.5625, 0.3438, 0.5625, 0.3437, 0.5, 0.3125, 0.4375, 0.3125, 0.5, 0.3438, 0.9375, 0.3125, 0.875, 0.3125, 0.9375, 0.3438, 0.4375, 0.3125, 0.375, 0.3125, 0.4375, 0.3438, 0.875, 0.3125, 0.8125, 0.3125, 0.875, 0.3438, 0.3125, 0.3125, 0.375, 0.3438, 0.375, 0.3438, 0.8125, 0.3125, 0.75, 0.3125, 0.8125, 0.3438, 0.3125, 0.3125, 0.25, 0.3125, 0.3125, 0.3438, 0.6875, 0.3125, 0.75, 0.3438, 0.75, 0.3438, 0.1875, 0.3125, 0.25, 0.3438, 0.25, 0.3125, 0.4375, 0.2812, 0.375, 0.2812, 0.4375, 0.3125, 0.875, 0.2812, 0.8125, 0.2812, 0.875, 0.3125, 0.3125, 0.2812, 0.375, 0.3125, 0.375, 0.3125, 0.8125, 0.2812, 0.75, 0.2812, 0.8125, 0.3125, 0.3125, 0.2812, 0.25, 0.2812, 0.3125, 0.3125, 0.6875, 0.2812, 0.75, 0.3125, 0.75, 0.3125, 0.1875, 0.2812, 0.25, 0.3125, 0.25, 0.3125, 0.6875, 0.2812, 0.625, 0.2812, 0.6875, 0.3125, 0.1875, 0.2812, 0.125, 0.2812, 0.1875, 0.3125, 0.5625, 0.2812, 0.625, 0.3125, 0.625, 0.3125, 0.125, 0.2812, 0.0625, 0.2812, 0.125, 0.3125, 0.5, 0.2812, 0.5625, 0.3125, 0.5625, 0.3125, 0.5, 0.2812, 0.4375, 0.2812, 0.5, 0.3125, 0.9375, 0.2812, 0.875, 0.2812, 0.9375, 0.2812, 0.1875, 0.25, 0.125, 0.25, 0.1875, 0.2812, 0.5625, 0.25, 0.625, 0.2812, 0.625, 0.2812, 0.0625, 0.25, 0.125, 0.2812, 0.125, 0.2812, 0.5, 0.25, 0.5625, 0.2812, 0.5625, 0.2812, 0.5, 0.25, 0.4375, 0.25, 0.5, 0.2812, 0.9375, 0.25, 0.875, 0.25, 0.9375, 0.2812, 0.4375, 0.25, 0.375, 0.25, 0.4375, 0.2812, 0.8125, 0.25, 0.875, 0.2812, 0.875, 0.2812, 0.3125, 0.25, 0.375, 0.2812, 0.375, 0.2812, 0.8125, 0.25, 0.75, 0.25, 0.8125, 0.2812, 0.3125, 0.25, 0.25, 0.25, 0.3125, 0.2812, 0.6875, 0.25, 0.75, 0.2812, 0.75, 0.2812, 0.1875, 0.25, 0.25, 0.2812, 0.25, 0.2812, 0.6875, 0.25, 0.625, 0.25, 0.6875, 0.25, 0.3125, 0.2188, 0.375, 0.25, 0.375, 0.25, 0.8125, 0.2188, 0.75, 0.2188, 0.8125, 0.25, 0.3125, 0.2188, 0.25, 0.2188, 0.3125, 0.25, 0.6875, 0.2188, 0.75, 0.25, 0.75, 0.25, 0.1875, 0.2188, 0.25, 0.25, 0.25, 0.25, 0.6875, 0.2188, 0.625, 0.2188, 0.6875, 0.25, 0.1875, 0.2188, 0.125, 0.2188, 0.1875, 0.25, 0.5625, 0.2188, 0.625, 0.25, 0.625, 0.25, 0.125, 0.2188, 0.0625, 0.2188, 0.125, 0.25, 0.5, 0.2188, 0.5625, 0.25, 0.5625, 0.25, 0.5, 0.2188, 0.4375, 0.2187, 0.5, 0.25, 0.9375, 0.2188, 0.875, 0.2188, 0.9375, 0.25, 0.4375, 0.2188, 0.375, 0.2188, 0.4375, 0.25, 0.875, 0.2188, 0.8125, 0.2188, 0.875, 0.2188, 0.125, 0.1875, 0.0625, 0.1875, 0.125, 0.2187, 0.5, 0.1875, 0.5625, 0.2188, 0.5625, 0.2187, 0.5, 0.1875, 0.4375, 0.1875, 0.5, 0.2188, 0.875, 0.1875, 0.9375, 0.2188, 0.9375, 0.2188, 0.4375, 0.1875, 0.375, 0.1875, 0.4375, 0.2188, 0.875, 0.1875, 0.8125, 0.1875, 0.875, 0.2188, 0.3125, 0.1875, 0.375, 0.2188, 0.375, 0.2188, 0.8125, 0.1875, 0.75, 0.1875, 0.8125, 0.2188, 0.3125, 0.1875, 0.25, 0.1875, 0.3125, 0.2188, 0.6875, 0.1875, 0.75, 0.2188, 0.75, 0.2188, 0.1875, 0.1875, 0.25, 0.2188, 0.25, 0.2188, 0.6875, 0.1875, 0.625, 0.1875, 0.6875, 0.2188, 0.1875, 0.1875, 0.125, 0.1875, 0.1875, 0.2188, 0.5625, 0.1875, 0.625, 0.2188, 0.625, 0.1875, 0.8125, 0.1562, 0.75, 0.1562, 0.8125, 0.1875, 0.3125, 0.1562, 0.25, 0.1562, 0.3125, 0.1875, 0.6875, 0.1562, 0.75, 0.1875, 0.75, 0.1875, 0.1875, 0.1562, 0.25, 0.1875, 0.25, 0.1875, 0.6875, 0.1563, 0.625, 0.1562, 0.6875, 0.1875, 0.1875, 0.1562, 0.125, 0.1562, 0.1875, 0.1875, 0.5625, 0.1563, 0.625, 0.1875, 0.625, 0.1875, 0.0625, 0.1562, 0.125, 0.1875, 0.125, 0.1875, 0.5, 0.1562, 0.5625, 0.1875, 0.5625, 0.1875, 0.5, 0.1562, 0.4375, 0.1562, 0.5, 0.1875, 0.875, 0.1563, 0.9375, 0.1875, 0.9375, 0.1875, 0.4375, 0.1563, 0.375, 0.1562, 0.4375, 0.1875, 0.875, 0.1562, 0.8125, 0.1562, 0.875, 0.1875, 0.3125, 0.1563, 0.375, 0.1875, 0.375, 0.1562, 0.5, 0.125, 0.5625, 0.1562, 0.5625, 0.1562, 0.5, 0.125, 0.4375, 0.125, 0.5, 0.1563, 0.9375, 0.125, 0.875, 0.125, 0.9375, 0.1562, 0.4375, 0.125, 0.375, 0.125, 0.4375, 0.1562, 0.875, 0.125, 0.8125, 0.125, 0.875, 0.1562, 0.3125, 0.125, 0.375, 0.1563, 0.375, 0.1562, 0.8125, 0.125, 0.75, 0.125, 0.8125, 0.1562, 0.3125, 0.125, 0.25, 0.125, 0.3125, 0.1562, 0.6875, 0.125, 0.75, 0.1562, 0.75, 0.1562, 0.1875, 0.125, 0.25, 0.1562, 0.25, 0.1562, 0.6875, 0.125, 0.625, 0.125, 0.6875, 0.1562, 0.1875, 0.125, 0.125, 0.125, 0.1875, 0.1562, 0.5625, 0.125, 0.625, 0.1563, 0.625, 0.1563, 0.0625, 0.125, 0.125, 0.1562, 0.125, 0.125, 0.3125, 0.09375, 0.25, 0.09375, 0.3125, 0.125, 0.6875, 0.09375, 0.75, 0.125, 0.75, 0.125, 0.1875, 0.09375, 0.25, 0.125, 0.25, 0.125, 0.6875, 0.09375, 0.625, 0.09375, 0.6875, 0.125, 0.1875, 0.09375, 0.125, 0.09375, 0.1875, 0.125, 0.5625, 0.09375, 0.625, 0.125, 0.625, 0.125, 0.125, 0.09375, 0.0625, 0.09375, 0.125, 0.125, 0.5, 0.09375, 0.5625, 0.125, 0.5625, 0.125, 0.5, 0.09375, 0.4375, 0.09375, 0.5, 0.125, 0.9375, 0.09375, 0.875, 0.09375, 0.9375, 0.125, 0.4375, 0.09375, 0.375, 0.09375, 0.4375, 0.125, 0.875, 0.09375, 0.8125, 0.09375, 0.875, 0.125, 0.3125, 0.09375, 0.375, 0.125, 0.375, 0.125, 0.8125, 0.09375, 0.75, 0.09375, 0.8125, 0.09375, 0.5, 0.0625, 0.4375, 0.0625, 0.5, 0.09375, 0.9375, 0.0625, 0.875, 0.0625, 0.9375, 0.09375, 0.4375, 0.0625, 0.375, 0.0625, 0.4375, 0.09375, 0.875, 0.0625, 0.8125, 0.0625, 0.875, 0.09375, 0.3125, 0.0625, 0.375, 0.09375, 0.375, 0.09375, 0.8125, 0.0625, 0.75, 0.0625, 0.8125, 0.09375, 0.3125, 0.0625, 0.25, 0.0625, 0.3125, 0.09375, 0.75, 0.0625, 0.6875, 0.0625, 0.75, 0.09375, 0.1875, 0.0625, 0.25, 0.09375, 0.25, 0.09375, 0.6875, 0.0625, 0.625, 0.0625, 0.6875, 0.09375, 0.1875, 0.0625, 0.125, 0.0625, 0.1875, 0.09375, 0.5625, 0.0625, 0.625, 0.09375, 0.625, 0.09375, 0.125, 0.0625, 0.0625, 0.0625, 0.125, 0.09375, 0.5, 0.0625, 0.5625, 0.09375, 0.5625, 0.0625, 0.6875, 0.03125, 0.75, 0.0625, 0.75, 0.0625, 0.1875, 0.03125, 0.25, 0.0625, 0.25, 0.0625, 0.6875, 0.03125, 0.625, 0.03125, 0.6875, 0.0625, 0.1875, 0.03125, 0.125, 0.03125, 0.1875, 0.0625, 0.5625, 0.03125, 0.625, 0.0625, 0.625, 0.0625, 0.125, 0.03125, 0.0625, 0.03125, 0.125, 0.0625, 0.5, 0.03125, 0.5625, 0.0625, 0.5625, 0.0625, 0.5, 0.03125, 0.4375, 0.03125, 0.5, 0.0625, 0.9375, 0.03125, 0.875, 0.03125, 0.9375, 0.0625, 0.4375, 0.03125, 0.375, 0.03125, 0.4375, 0.0625, 0.875, 0.03125, 0.8125, 0.03125, 0.875, 0.0625, 0.3125, 0.03125, 0.375, 0.0625, 0.375, 0.0625, 0.8125, 0.03125, 0.75, 0.03125, 0.8125, 0.0625, 0.3125, 0.03125, 0.25, 0.03125, 0.3125, 0.03125, 0.5, 0.0, 0.4375, 0.0, 0.5, 0.03125, 0.9375, 0.0, 0.875, 0.0, 0.9375, 0.03125, 0.4375, 0.0, 0.375, 0.0, 0.4375, 0.03125, 0.8125, 0.0, 0.875, 0.03125, 0.875, 0.03125, 0.3125, 0.0, 0.375, 0.03125, 0.375, 0.03125, 0.8125, 0.0, 0.75, 0.0, 0.8125, 0.03125, 0.3125, 0.0, 0.25, 0.0, 0.3125, 0.03125, 0.6875, 0.0, 0.75, 0.03125, 0.75, 0.03125, 0.1875, 0.0, 0.25, 0.03125, 0.25, 0.03125, 0.6875, 0.0, 0.625, 0.0, 0.6875, 0.03125, 0.1875, 0.0, 0.125, 0.0, 0.1875, 0.03125, 0.5625, 0.0, 0.625, 0.03125, 0.625, 0.03125, 0.125, 0.0, 0.0625, 0.0, 0.125, 0.03125, 0.5, 0.0, 0.5625, 0.03125, 0.5625, 1.0, 0.1875, 0.9688, 0.25, 1.0, 0.25, 1.0, 0.6875, 0.9688, 0.625, 0.9687, 0.6875, 1.0, 0.1875, 0.9687, 0.125, 0.9687, 0.1875, 1.0, 0.5625, 0.9688, 0.625, 1.0, 0.625, 1.0, 0.125, 0.9688, 0.0625, 0.9687, 0.125, 1.0, 0.5, 0.9687, 0.5625, 1.0, 0.5625, 1.0, 0.5, 0.9687, 0.4375, 0.9687, 0.5, 1.0, 0.9375, 0.9687, 0.875, 0.9688, 0.9375, 1.0, 0.4375, 0.9688, 0.375, 0.9687, 0.4375, 1.0, 0.8125, 0.9687, 0.875, 1.0, 0.875, 1.0, 0.3125, 0.9688, 0.375, 1.0, 0.375, 1.0, 0.8125, 0.9688, 0.75, 0.9687, 0.8125, 1.0, 0.3125, 0.9688, 0.25, 0.9687, 0.3125, 1.0, 0.6875, 0.9688, 0.75, 1.0, 0.75, 0.9687, 0.4375, 0.9375, 0.375, 0.9375, 0.4375, 0.9687, 0.8125, 0.9375, 0.875, 0.9687, 0.875, 0.9687, 0.3125, 0.9375, 0.375, 0.9688, 0.375, 0.9687, 0.8125, 0.9375, 0.75, 0.9375, 0.8125, 0.9687, 0.3125, 0.9375, 0.25, 0.9375, 0.3125, 0.9687, 0.6875, 0.9375, 0.75, 0.9688, 0.75, 0.9687, 0.1875, 0.9375, 0.25, 0.9688, 0.25, 0.9687, 0.6875, 0.9375, 0.625, 0.9375, 0.6875, 0.9687, 0.1875, 0.9375, 0.125, 0.9375, 0.1875, 0.9687, 0.5625, 0.9375, 0.625, 0.9688, 0.625, 0.9687, 0.125, 0.9375, 0.0625, 0.9375, 0.125, 0.9687, 0.5, 0.9375, 0.5625, 0.9687, 0.5625, 0.9687, 0.5, 0.9375, 0.4375, 0.9375, 0.5, 0.9688, 0.9375, 0.9375, 0.875, 0.9375, 0.9375, 0.9375, 0.125, 0.9062, 0.1875, 0.9375, 0.1875, 0.9375, 0.5625, 0.9062, 0.625, 0.9375, 0.625, 0.9375, 0.125, 0.9062, 0.0625, 0.9062, 0.125, 0.9375, 0.5, 0.9062, 0.5625, 0.9375, 0.5625, 0.9375, 0.5, 0.9062, 0.4375, 0.9062, 0.5, 0.9375, 0.875, 0.9062, 0.9375, 0.9375, 0.9375, 0.9375, 0.4375, 0.9062, 0.375, 0.9062, 0.4375, 0.9375, 0.875, 0.9062, 0.8125, 0.9062, 0.875, 0.9375, 0.3125, 0.9062, 0.375, 0.9375, 0.375, 0.9375, 0.8125, 0.9062, 0.75, 0.9062, 0.8125, 0.9375, 0.3125, 0.9062, 0.25, 0.9062, 0.3125, 0.9375, 0.6875, 0.9062, 0.75, 0.9375, 0.75, 0.9375, 0.1875, 0.9062, 0.25, 0.9375, 0.25, 0.9375, 0.6875, 0.9062, 0.625, 0.9062, 0.6875, 0.9062, 0.8125, 0.875, 0.875, 0.9062, 0.875, 0.9062, 0.3125, 0.875, 0.375, 0.9062, 0.375, 0.9062, 0.8125, 0.875, 0.75, 0.875, 0.8125, 0.9062, 0.3125, 0.875, 0.25, 0.875, 0.3125, 0.9062, 0.6875, 0.875, 0.75, 0.9062, 0.75, 0.9062, 0.1875, 0.875, 0.25, 0.9062, 0.25, 0.9062, 0.6875, 0.875, 0.625, 0.875, 0.6875, 0.9062, 0.1875, 0.875, 0.125, 0.875, 0.1875, 0.9062, 0.5625, 0.875, 0.625, 0.9062, 0.625, 0.9062, 0.125, 0.875, 0.0625, 0.875, 0.125, 0.9062, 0.5, 0.875, 0.5625, 0.9062, 0.5625, 0.9062, 0.5, 0.875, 0.4375, 0.875, 0.5, 0.9062, 0.9375, 0.875, 0.875, 0.875, 0.9375, 0.9062, 0.4375, 0.875, 0.375, 0.875, 0.4375, 0.875, 0.5625, 0.8438, 0.625, 0.875, 0.625, 0.875, 0.125, 0.8438, 0.0625, 0.8438, 0.125, 0.875, 0.5, 0.8437, 0.5625, 0.875, 0.5625, 0.875, 0.5, 0.8437, 0.4375, 0.8437, 0.5, 0.875, 0.9375, 0.8438, 0.875, 0.8438, 0.9375, 0.875, 0.4375, 0.8438, 0.375, 0.8437, 0.4375, 0.875, 0.8125, 0.8438, 0.875, 0.875, 0.875, 0.875, 0.3125, 0.8438, 0.375, 0.875, 0.375, 0.875, 0.8125, 0.8438, 0.75, 0.8437, 0.8125, 0.875, 0.3125, 0.8438, 0.25, 0.8437, 0.3125, 0.875, 0.6875, 0.8438, 0.75, 0.875, 0.75, 0.875, 0.1875, 0.8438, 0.25, 0.875, 0.25, 0.875, 0.6875, 0.8438, 0.625, 0.8437, 0.6875, 0.875, 0.1875, 0.8438, 0.125, 0.8437, 0.1875, 0.8437, 0.3125, 0.8125, 0.375, 0.8438, 0.375, 0.8437, 0.8125, 0.8125, 0.75, 0.8125, 0.8125, 0.8437, 0.3125, 0.8125, 0.25, 0.8125, 0.3125, 0.8437, 0.6875, 0.8125, 0.75, 0.8438, 0.75, 0.8437, 0.1875, 0.8125, 0.25, 0.8438, 0.25, 0.8437, 0.6875, 0.8125, 0.625, 0.8125, 0.6875, 0.8437, 0.1875, 0.8125, 0.125, 0.8125, 0.1875, 0.8437, 0.5625, 0.8125, 0.625, 0.8438, 0.625, 0.8438, 0.125, 0.8125, 0.0625, 0.8125, 0.125, 0.8437, 0.5, 0.8125, 0.5625, 0.8437, 0.5625, 0.8437, 0.5, 0.8125, 0.4375, 0.8125, 0.5, 0.8438, 0.875, 0.8125, 0.9375, 0.8438, 0.9375, 0.8437, 0.4375, 0.8125, 0.375, 0.8125, 0.4375, 0.8438, 0.875, 0.8125, 0.8125, 0.8125, 0.875, 0.8125, 0.0625, 0.7812, 0.125, 0.8125, 0.125, 0.8125, 0.5, 0.7812, 0.5625, 0.8125, 0.5625, 0.8125, 0.5, 0.7812, 0.4375, 0.7812, 0.5, 0.8125, 0.9375, 0.7812, 0.875, 0.7812, 0.9375, 0.8125, 0.4375, 0.7812, 0.375, 0.7812, 0.4375, 0.8125, 0.8125, 0.7812, 0.875, 0.8125, 0.875, 0.8125, 0.3125, 0.7812, 0.375, 0.8125, 0.375, 0.8125, 0.8125, 0.7812, 0.75, 0.7812, 0.8125, 0.8125, 0.3125, 0.7812, 0.25, 0.7812, 0.3125, 0.8125, 0.6875, 0.7812, 0.75, 0.8125, 0.75, 0.8125, 0.1875, 0.7812, 0.25, 0.8125, 0.25, 0.8125, 0.6875, 0.7812, 0.625, 0.7812, 0.6875, 0.8125, 0.1875, 0.7812, 0.125, 0.7812, 0.1875, 0.8125, 0.5625, 0.7812, 0.625, 0.8125, 0.625, 0.7812, 0.75, 0.75, 0.8125, 0.7812, 0.8125, 0.7812, 0.3125, 0.75, 0.25, 0.75, 0.3125, 0.7812, 0.6875, 0.75, 0.75, 0.7812, 0.75, 0.7812, 0.1875, 0.75, 0.25, 0.7812, 0.25, 0.7812, 0.625, 0.75, 0.6875, 0.7812, 0.6875, 0.7812, 0.1875, 0.75, 0.125, 0.75, 0.1875, 0.7812, 0.5625, 0.75, 0.625, 0.7812, 0.625, 0.7812, 0.125, 0.75, 0.0625, 0.75, 0.125, 0.7812, 0.5, 0.75, 0.5625, 0.7812, 0.5625, 0.7812, 0.5, 0.75, 0.4375, 0.75, 0.5, 0.7812, 0.875, 0.75, 0.9375, 0.7812, 0.9375, 0.7812, 0.4375, 0.75, 0.375, 0.75, 0.4375, 0.7812, 0.8125, 0.75, 0.875, 0.7812, 0.875, 0.7812, 0.375, 0.75, 0.3125, 0.75, 0.375])
me_x.materials.append(mat_x)
me_x.update()

# ---- objects
ob_light = bpy.data.objects.new('Light', light_light)
ob_camera = bpy.data.objects.new('Camera', cam_camera)
ob_x = bpy.data.objects.new('球', me_x)

# ---- transforms, parenting, visibility, modifiers, constraints
ob_light.location = (4.076, 1.005, 5.904)
ob_light.rotation_euler = (0.6503, 0.05522, 1.866)
ob_light.lock_rotations_4d = False
ob_light.empty_display_type = 'ARROWS'
ob_light.color = (0.0, 0.0, 0.0, 0.0)
ob_light.lineart.crease_threshold = 0.0
ob_camera.location = (7.359, -6.926, 4.958)
ob_camera.rotation_euler = (1.109, 0.0, 0.8149)
ob_camera.lock_rotations_4d = False
ob_camera.empty_display_type = 'ARROWS'
ob_camera.color = (0.0, 0.0, 0.0, 0.0)
ob_camera.display_type = 'WIRE'
ob_camera.lineart.crease_threshold = 0.0
ob_x.location = (0.0, 0.0, 0.0)

# ---- collection membership
col_collection.objects.link(ob_light)
col_collection.objects.link(ob_camera)
col_collection.objects.link(ob_x)

# ---- scene / render settings (as saved in the file)
scene.camera = ob_camera
scene.frame_start = 1; scene.frame_end = 250; scene.frame_set(1)
scene.render.engine = 'BLENDER_EEVEE_NEXT'
scene.cycles.sampling_pattern = 'TABULATED_SOBOL'
scene.view_settings.view_transform = 'Filmic'
bpy.context.view_layer.update()
